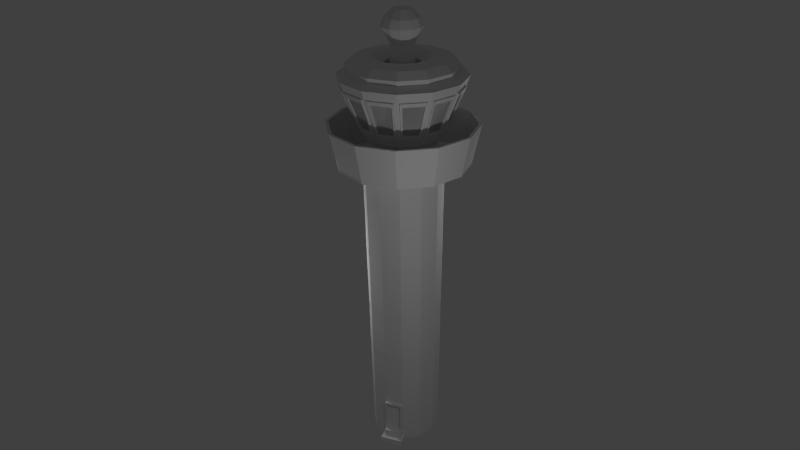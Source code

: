 # Source: Turm_rund4_komischveraendert.blend  (saved by Blender 2.70.0; exported with 4.5.12 LTS)
import bpy
from mathutils import Matrix  # noqa: F401  (used for matrix-valued properties, if any)

bpy.ops.wm.read_factory_settings(use_empty=True)
scene = bpy.context.scene
scene.name = 'Scene'

# ---- collections
col_collection_1 = bpy.data.collections.new('Collection 1'); scene.collection.children.link(col_collection_1)

# ---- materials (node trees are filled in below, after node groups)
mat_material = bpy.data.materials.new('Material')
mat_material.alpha_threshold = 0.0
mat_material.use_transparent_shadow = False
mat_material.roughness = 0.5
mat_material.specular_intensity = 0.1017
mat_material.line_color = (0.0, 0.0, 0.0, 1.0)

# ---- material node trees

# ---- world
world_world = bpy.data.worlds.new('World'); scene.world = world_world
world_world.color = (0.05088, 0.05088, 0.05088)
world_world.use_sun_shadow = False
world_world.sun_shadow_jitter_overblur = 0.0
world_world.cycles.sampling_method = 'MANUAL'
world_world.cycles.sample_map_resolution = 256

# ---- cameras
cam_camera = bpy.data.cameras.new('Camera')
cam_camera.clip_end = 100.0
cam_camera.lens = 35.0
cam_camera.sensor_width = 32.0
cam_camera.sensor_height = 18.0
cam_camera.ortho_scale = 7.314
cam_camera.dof.focus_distance = 0.0
cam_camera.dof.aperture_fstop = 128.0

# ---- lights
light_lamp = bpy.data.lights.new('Lamp', 'POINT')
light_lamp.transmission_factor = 0.0
light_lamp.cutoff_distance = 30.0
light_lamp.energy = 100.0
light_lamp.shadow_buffer_clip_start = 1.001
light_lamp.shadow_soft_size = 0.1
light_lamp.shadow_maximum_resolution = 0.006
light_lamp.use_absolute_resolution = True
light_lamp.cycles.use_multiple_importance_sampling = False
light_lamp_001 = bpy.data.lights.new('Lamp.001', 'POINT')
light_lamp_001.transmission_factor = 0.0
light_lamp_001.cutoff_distance = 30.0
light_lamp_001.energy = 100.0
light_lamp_001.shadow_buffer_clip_start = 1.001
light_lamp_001.shadow_soft_size = 0.1
light_lamp_001.shadow_maximum_resolution = 0.006
light_lamp_001.use_absolute_resolution = True
light_lamp_001.cycles.use_multiple_importance_sampling = False
light_lamp_002 = bpy.data.lights.new('Lamp.002', 'POINT')
light_lamp_002.transmission_factor = 0.0
light_lamp_002.cutoff_distance = 30.0
light_lamp_002.energy = 100.0
light_lamp_002.shadow_buffer_clip_start = 1.001
light_lamp_002.shadow_soft_size = 0.1
light_lamp_002.shadow_maximum_resolution = 0.006
light_lamp_002.use_absolute_resolution = True
light_lamp_002.cycles.use_multiple_importance_sampling = False

# ---- meshes
me_circle_001 = bpy.data.meshes.new('Circle.001')
me_circle_001.from_pydata([(0.711, -0.5354, 7.595), (0.928, -0.7256, 8.287), (1.141, -0.3357, 8.287), (0.8635, -0.256, 7.595), (0.9032, -0.09266, 7.595), (1.186, -0.1488, 8.287), (1.176, 0.2952, 8.287), (0.8955, 0.2256, 7.595), (0.8483, 0.3869, 7.595), (1.121, 0.4798, 8.287), (0.8902, 0.8589, 8.287), (0.6825, 0.6587, 7.595), (0.5609, 0.7748, 7.595), (0.7511, 0.9918, 8.287), (0.3612, 1.205, 8.287), (0.2815, 0.9273, 7.595), (0.1182, 0.967, 7.595), (0.1743, 1.25, 8.287), (-0.2697, 1.239, 8.287), (-0.2001, 0.9593, 7.595), (-0.3402, 0.8992, 7.579), (-0.4331, 1.172, 8.27), (-0.8122, 0.9411, 8.27), (-0.612, 0.7334, 7.579), (-0.7493, 0.6247, 7.595), (-0.9663, 0.8149, 8.287), (-1.179, 0.425, 8.287), (-0.9018, 0.3453, 7.595), (-0.9415, 0.1819, 7.595), (-1.225, 0.2381, 8.287), (-1.214, -0.2059, 8.287), (-0.9338, -0.1363, 7.595), (-0.8866, -0.2976, 7.595), (-1.16, -0.3905, 8.287), (-0.9285, -0.7696, 8.287), (-0.7208, -0.5694, 7.595), (-0.5992, -0.6855, 7.595), (-0.7894, -0.9025, 8.287), (-0.3995, -1.115, 8.287), (-0.3198, -0.838, 7.595), (-0.1564, -0.8777, 7.595), (-0.2126, -1.161, 8.287), (0.2314, -1.15, 8.287), (0.1618, -0.87, 7.595), (0.3231, -0.8228, 7.595), (0.416, -1.096, 8.287), (0.7951, -0.8647, 8.287), (0.5949, -0.657, 7.595)], [], [(0, 3, 2, 1), (4, 7, 6, 5), (8, 11, 10, 9), (12, 15, 14, 13), (16, 19, 18, 17), (20, 23, 22, 21), (24, 27, 26, 25), (28, 31, 30, 29), (32, 35, 34, 33), (36, 39, 38, 37), (40, 43, 42, 41), (44, 47, 46, 45)])
_uv = me_circle_001.uv_layers.new(name='UVMap')
_uv.uv.foreach_set('vector', [0.8251, 0.9796, 0.8321, 0.9791, 0.8321, 0.9974, 0.8223, 0.9981, 0.7913, 0.9786, 0.7994, 0.9786, 0.801, 0.9968, 0.7897, 0.9968, 0.7965, 0.9751, 0.7895, 0.9746, 0.7867, 0.9561, 0.7965, 0.9568, 0.776, 0.9814, 0.783, 0.9809, 0.783, 0.9993, 0.7732, 1.0, 0.8076, 0.9792, 0.8157, 0.9792, 0.8173, 0.9974, 0.806, 0.9974, 0.8378, 0.9744, 0.8308, 0.9739, 0.828, 0.9554, 0.8378, 0.9561, 0.8462, 0.9539, 0.8532, 0.9534, 0.8532, 0.9717, 0.8434, 0.9724, 0.8157, 0.9562, 0.8238, 0.9562, 0.8254, 0.9744, 0.8141, 0.9744, 0.776, 0.9566, 0.783, 0.9571, 0.7858, 0.9756, 0.776, 0.9749, 0.8407, 0.9795, 0.8477, 0.979, 0.8477, 0.9973, 0.8379, 0.998, 0.856, 0.9781, 0.8641, 0.9781, 0.8657, 0.9963, 0.8544, 0.9963, 0.8002, 0.9545, 0.8072, 0.955, 0.81, 0.9735, 0.8002, 0.9728])
me_circle_001.materials.append(mat_material)
me_circle_001.use_remesh_preserve_volume = False
me_circle_001.use_remesh_preserve_attributes = False
me_circle_001.use_mirror_vertex_groups = False
me_circle_001.update()
me_circle = bpy.data.meshes.new('Circle')
me_circle.from_pydata([(0.5049, 0.5945, 0.0), (0.1597, 0.7829, 0.0), (-0.2334, 0.7734, 0.0), (-0.5691, 0.5687, 0.0), (-0.7574, 0.2235, 0.0), (-0.7479, -0.1696, 0.0), (-0.5432, -0.5053, 0.0), (-0.198, -0.6936, 0.0), (0.1951, -0.6841, 0.0), (0.5308, -0.4794, 0.0), (0.7191, -0.1342, 0.0), (0.7096, 0.2589, 0.0), (0.5049, 0.5945, 7.009), (0.1597, 0.7829, 7.009), (-0.2334, 0.7734, 7.009), (-0.5691, 0.5687, 7.009), (-0.7574, 0.2235, 7.009), (-0.7479, -0.1696, 7.009), (-0.5432, -0.5053, 7.009), (-0.198, -0.6936, 7.009), (0.1951, -0.6841, 7.009), (0.5308, -0.4794, 7.009), (0.7191, -0.1342, 7.009), (0.7096, 0.2589, 7.009), (0.4452, 0.5319, 7.119), (0.1393, 0.6988, 7.119), (-0.209, 0.6904, 7.119), (-0.5064, 0.509, 7.119), (-0.6733, 0.2031, 7.119), (-0.6649, -0.1452, 7.119), (-0.4835, -0.4426, 7.119), (-0.1776, -0.6095, 7.119), (0.1707, -0.6011, 7.119), (0.4681, -0.4197, 7.119), (0.635, -0.1138, 7.119), (0.6266, 0.2345, 7.119), (-0.5301, 0.5316, 7.225), (-0.1853, -0.6413, 7.225), (-0.6963, -0.1544, 7.225), (0.147, 0.7306, 7.225), (0.658, 0.2437, 7.225), (0.4918, -0.4423, 7.225), (0.1799, -0.6325, 7.225), (-0.7051, 0.2108, 7.225), (-0.5061, -0.4663, 7.225), (-0.2182, 0.7218, 7.225), (0.6668, -0.1215, 7.225), (0.5804, 0.6738, 6.849), (0.61, -0.5549, 6.849), (0.2259, -0.7891, 6.849), (-0.8529, -0.2004, 6.849), (-0.6483, 0.6441, 6.849), (-0.2642, 0.8784, 6.849), (0.7128, 0.1278, 0.0), (0.7159, -0.003182, 0.0), (0.9744, -0.1961, 8.916), (0.9617, 0.333, 8.916), (0.721, -0.6606, 8.916), (0.2692, -0.9362, 8.916), (0.4678, 0.5556, 7.225), (-0.8533, 0.8395, 8.665), (-0.2904, -1.075, 8.665), (-1.125, -0.2803, 8.665), (0.2522, 1.164, 8.665), (0.7757, 0.8788, 8.665), (0.7327, -0.1375, 0.9378), (0.5409, -0.4891, 0.8795), (0.199, -0.6976, 0.8795), (-0.2013, -0.7072, 0.8795), (-0.5528, -0.5154, 0.8795), (-0.7614, -0.1735, 0.8795), (-0.771, 0.2268, 0.8795), (-0.5792, 0.5783, 0.8795), (-0.2373, 0.7869, 0.8795), (0.163, 0.7965, 0.8795), (0.5146, 0.6047, 0.8795), (0.7242, -0.09761, 0.9379), (0.7165, 0.2225, 0.9379), (0.7345, -0.1379, 0.9893), (0.5422, -0.4903, 0.9893), (0.1995, -0.6993, 0.9893), (-0.2017, -0.709, 0.9893), (-0.5541, -0.5167, 0.9893), (-0.7631, -0.174, 0.9893), (-0.7727, 0.2272, 0.9893), (-0.5805, 0.5796, 0.9893), (-0.2378, 0.7886, 0.9893), (0.1634, 0.7982, 0.9893), (0.5158, 0.606, 0.9893), (0.7115, 0.2594, 0.126), (0.721, -0.1347, 0.126), (0.5322, -0.4808, 0.126), (0.1956, -0.686, 0.126), (-0.1985, -0.6955, 0.126), (-0.5445, -0.5067, 0.126), (-0.7498, -0.1701, 0.126), (-0.7593, 0.224, 0.126), (-0.5705, 0.57, 0.126), (-0.2339, 0.7753, 0.126), (0.1602, 0.7848, 0.126), (0.5063, 0.596, 0.126), (0.7179, -0.003309, 0.126), (0.7147, 0.1281, 0.126), (0.7137, 0.2601, 0.269), (0.7233, -0.1352, 0.269), (0.5339, -0.4823, 0.269), (0.1963, -0.6882, 0.269), (-0.199, -0.6978, 0.269), (-0.5461, -0.5084, 0.269), (-0.752, -0.1708, 0.269), (-0.7616, 0.2245, 0.269), (-0.5722, 0.5716, 0.269), (-0.2346, 0.7775, 0.269), (0.1607, 0.7871, 0.269), (0.5078, 0.5977, 0.269), (0.7147, -0.09582, 0.2691), (0.7071, 0.2202, 0.2691), (0.9881, -0.1277, -0.004152), (0.9786, 0.2654, -0.004152), (0.9818, 0.1343, -0.004152), (0.9849, 0.003303, -0.004152), (0.9805, 0.2659, 0.1219), (0.99, -0.1282, 0.1219), (0.9869, 0.003176, 0.1219), (0.9837, 0.1346, 0.1219), (0.8656, 0.2632, 0.1237), (0.8751, -0.131, 0.1237), (0.8719, 0.0004053, 0.1237), (0.8688, 0.1318, 0.1237), (0.8678, 0.2638, 0.2667), (0.8773, -0.1315, 0.2667), (0.8741, 0.0002614, 0.2667), (0.871, 0.132, 0.2667), (0.7231, 0.2628, 0.9378), (0.7318, -0.09742, 0.9378), (0.7241, 0.2226, 0.9378), (0.7248, 0.2633, 0.9893), (0.7223, -0.09563, 0.269), (0.7147, 0.2204, 0.269), (0.7928, 0.2645, 0.9364), (0.8024, -0.1358, 0.9364), (0.8015, -0.09574, 0.9364), (0.7937, 0.2243, 0.9364), (0.7944, 0.265, 0.9878), (0.8041, -0.1363, 0.9878), (0.7834, 0.2618, 0.2676), (0.7929, -0.1335, 0.2676), (0.792, -0.09395, 0.2676), (0.7844, 0.2221, 0.2676), (1.086, 0.3696, 8.665), (0.815, -0.7502, 8.665), (0.3058, -1.061, 8.665), (1.101, -0.2267, 8.665), (-1.139, 0.3159, 8.665), (-0.814, -0.7895, 8.665), (-0.3441, 1.15, 8.665), (-0.105, -0.3098, 9.708), (-0.2708, -0.2194, 9.708), (-0.3691, -0.05822, 9.708), (-0.3736, 0.1305, 9.708), (-0.2832, 0.2963, 9.708), (-0.122, 0.3946, 9.708), (0.06674, 0.3991, 9.708), (0.2325, 0.3087, 9.708), (0.08372, -0.3053, 9.708), (0.2449, -0.207, 9.708), (0.3308, 0.1475, 9.708), (0.3353, -0.04124, 9.708), (0.4043, -0.05795, 9.539), (0.3989, 0.1675, 9.539), (0.2963, -0.2559, 9.539), (0.1037, -0.3734, 9.539), (0.2814, 0.3601, 9.539), (0.08345, 0.4681, 9.539), (-0.142, 0.4627, 9.539), (-0.3346, 0.3452, 9.539), (-0.4426, 0.1472, 9.539), (-0.4372, -0.07824, 9.539), (-0.3197, -0.2708, 9.539), (-0.1217, -0.3788, 9.539), (-0.07968, -0.2052, 9.202), (-0.1965, -0.1415, 9.202), (-0.2658, -0.02786, 9.202), (-0.269, 0.1052, 9.202), (-0.2053, 0.222, 9.202), (-0.09165, 0.2913, 9.202), (0.04138, 0.2945, 9.202), (0.1582, 0.2308, 9.202), (0.05336, -0.202, 9.202), (0.167, -0.1327, 9.202), (0.2275, 0.1171, 9.202), (0.2307, -0.01589, 9.202), (0.2307, -0.01589, 8.026), (0.2275, 0.1171, 8.026), (0.167, -0.1327, 8.026), (0.05336, -0.202, 8.026), (0.1582, 0.2308, 8.026), (0.04138, 0.2945, 8.026), (-0.09165, 0.2913, 8.026), (-0.2053, 0.222, 8.026), (-0.269, 0.1052, 8.026), (-0.2658, -0.02786, 8.026), (-0.1965, -0.1415, 8.026), (-0.07968, -0.2052, 8.026), (-0.1078, -0.3213, 8.026), (-0.2789, -0.2279, 8.026), (-0.3803, -0.06153, 8.026), (-0.385, 0.1333, 8.026), (-0.2917, 0.3044, 8.026), (-0.1253, 0.4058, 8.026), (0.0695, 0.4105, 8.026), (0.2406, 0.3172, 8.026), (0.08703, -0.3166, 8.026), (0.2534, -0.2151, 8.026), (0.3421, 0.1508, 8.026), (0.3467, -0.044, 8.026), (0.3467, -0.044, 8.813), (0.3421, 0.1508, 8.813), (0.2534, -0.2151, 8.813), (0.08703, -0.3166, 8.813), (0.2406, 0.3172, 8.813), (0.0695, 0.4105, 8.813), (-0.1253, 0.4058, 8.813), (-0.2917, 0.3044, 8.813), (-0.385, 0.1333, 8.813), (-0.3803, -0.06153, 8.813), (-0.2789, -0.2279, 8.813), (-0.1078, -0.3213, 8.813), (-0.1653, -0.5586, 8.946), (-0.4474, -0.4047, 8.946), (-0.6147, -0.1304, 8.946), (-0.6224, 0.1908, 8.946), (-0.4685, 0.4729, 8.946), (-0.1942, 0.6402, 8.946), (0.127, 0.6479, 8.946), (0.4091, 0.494, 8.946), (0.1559, -0.5509, 8.946), (0.4302, -0.3836, 8.946), (0.5764, 0.2197, 8.946), (0.5841, -0.1015, 8.946), (0.6861, 0.7848, 8.916), (0.2216, 1.038, 8.916), (-0.3075, 1.025, 8.916), (-0.7593, 0.7499, 8.916), (-1.013, 0.2854, 8.916), (-1.0, -0.2437, 8.916), (-0.7244, -0.6955, 8.916), (-0.2599, -0.9489, 8.916), (1.118, 0.3789, 8.772), (1.133, -0.2344, 8.772), (0.8389, -0.773, 8.772), (0.3151, -1.093, 8.772), (-0.2982, -1.107, 8.772), (-0.8368, -0.8134, 8.772), (-1.156, -0.2896, 8.772), (-1.171, 0.3237, 8.772), (-0.8772, 0.8623, 8.772), (-0.3534, 1.182, 8.772), (0.2599, 1.197, 8.772), (0.7985, 0.9027, 8.772), (-0.6212, 0.6183, 7.321), (-0.2149, -0.7635, 7.321), (-0.817, -0.1899, 7.321), (0.1767, 0.8528, 7.321), (0.7787, 0.2792, 7.321), (0.5829, -0.529, 7.321), (0.2154, -0.7532, 7.321), (-0.8273, 0.2404, 7.321), (-0.5928, -0.5574, 7.321), (-0.2537, 0.8425, 7.321), (0.789, -0.1512, 7.321), (0.5545, 0.6467, 7.321), (-1.002, 0.9811, 8.569), (-0.3388, -1.275, 8.569), (-1.322, -0.3382, 8.569), (0.3005, 1.364, 8.569), (0.9173, 1.027, 8.569), (1.283, 0.4275, 8.569), (0.9636, -0.8918, 8.569), (0.3637, -1.258, 8.569), (1.3, -0.275, 8.569), (-1.338, 0.3643, 8.569), (-0.9556, -0.9381, 8.569), (-0.402, 1.347, 8.569), (-0.3271, -1.226, 8.451), (1.252, -0.2633, 8.451), (-0.9213, -0.9021, 8.451), (-1.274, -0.3242, 8.451), (0.9276, -0.8575, 8.451), (0.3497, -1.21, 8.451), (-0.2253, -0.8061, 7.425), (-0.623, -0.5891, 7.425), (0.8207, 0.2915, 7.425), (-0.859, -0.2022, 7.425), (0.6146, -0.5592, 7.425), (0.2277, -0.7952, 7.425), (0.187, 0.8954, 7.425), (0.8316, -0.1615, 7.425), (0.8684, -0.1704, 7.515), (0.642, -0.5854, 7.515), (1.219, -0.2553, 8.371), (0.9031, -0.8342, 8.371), (0.9544, -0.8084, 8.451), (0.6325, -0.5263, 7.425), (0.6607, -0.5511, 7.515), (0.9293, -0.7864, 8.371), (1.192, -0.3039, 8.371), (0.8494, -0.2052, 7.515), (0.8134, -0.1949, 7.425), (1.225, -0.3132, 8.451), (0.6889, -0.5665, 7.502), (0.9575, -0.8018, 8.358), (1.221, -0.3193, 8.358), (0.8776, -0.2206, 7.502), (0.7364, -0.5493, 7.584), (0.9534, -0.7394, 8.276), (1.166, -0.3496, 8.276), (0.8889, -0.2698, 7.584), (0.711, -0.5354, 7.595), (0.928, -0.7256, 8.287), (1.141, -0.3357, 8.287), (0.8635, -0.256, 7.595), (1.25, -0.2073, 8.451), (0.8307, -0.124, 7.425), (0.8675, -0.1313, 7.515), (1.218, -0.2008, 8.371), (1.204, 0.3486, 8.371), (0.858, 0.2625, 7.515), (0.8216, 0.2535, 7.425), (1.237, 0.3567, 8.451), (0.8996, -0.1305, 7.502), (1.25, -0.2001, 8.358), (1.237, 0.3494, 8.358), (0.8901, 0.2633, 7.502), (0.9321, -0.09196, 7.584), (1.215, -0.1481, 8.276), (1.204, 0.2959, 8.276), (0.9245, 0.2263, 7.584), (0.9032, -0.09266, 7.595), (1.186, -0.1488, 8.287), (1.176, 0.2952, 8.287), (0.8955, 0.2256, 7.595), (0.883, 0.9914, 8.451), (1.236, 0.4135, 8.451), (0.5847, 0.6784, 7.425), (0.857, 0.3022, 7.515), (1.203, 0.4039, 8.371), (1.206, 0.4612, 8.451), (0.8012, 0.3235, 7.425), (0.8367, 0.3356, 7.515), (1.175, 0.4505, 8.371), (0.8885, 0.9197, 8.371), (0.6315, 0.6719, 7.515), (0.6045, 0.6459, 7.425), (0.9126, 0.9429, 8.451), (0.8641, 0.3523, 7.502), (1.202, 0.4672, 8.358), (0.916, 0.9364, 8.358), (0.659, 0.6886, 7.502), (0.873, 0.402, 7.584), (1.146, 0.4948, 8.276), (0.9149, 0.874, 8.276), (0.7072, 0.6738, 7.584), (0.8483, 0.3869, 7.595), (1.121, 0.4798, 8.287), (0.8902, 0.8589, 8.287), (0.6825, 0.6587, 7.595), (0.6109, 0.7058, 7.515), (0.8597, 0.9669, 8.371), (0.8339, 1.018, 8.451), (0.5518, 0.6963, 7.425), (0.5766, 0.7245, 7.515), (0.8119, 0.993, 8.371), (0.3294, 1.256, 8.371), (0.2307, 0.9132, 7.515), (0.2204, 0.8772, 7.425), (0.3387, 1.288, 8.451), (0.592, 0.7527, 7.502), (0.8272, 1.021, 8.358), (0.3448, 1.284, 8.358), (0.2461, 0.9414, 7.502), (0.5748, 0.8002, 7.584), (0.7649, 1.017, 8.276), (0.3751, 1.23, 8.276), (0.2953, 0.9527, 7.584), (0.5609, 0.7748, 7.595), (0.7511, 0.9918, 8.287), (0.3612, 1.205, 8.287), (0.2815, 0.9273, 7.595), (0.2888, 1.316, 8.451), (0.1959, 0.9322, 7.515), (0.2808, 1.283, 8.371), (0.2328, 1.314, 8.451), (0.1495, 0.8945, 7.425), (0.1568, 0.9313, 7.515), (0.2263, 1.281, 8.371), (-0.3231, 1.268, 8.371), (-0.237, 0.9218, 7.515), (-0.228, 0.8854, 7.425), (-0.3312, 1.301, 8.451), (0.156, 0.9634, 7.502), (0.2256, 1.314, 8.358), (-0.3239, 1.3, 8.358), (-0.2378, 0.9539, 7.502), (0.1175, 0.9959, 7.584), (0.1736, 1.279, 8.276), (-0.2704, 1.268, 8.276), (-0.2008, 0.9882, 7.584), (0.1182, 0.967, 7.595), (0.1743, 1.25, 8.287), (-0.2697, 1.239, 8.287), (-0.2001, 0.9593, 7.595), (-0.388, 1.299, 8.451), (-0.6529, 0.6485, 7.425), (-0.266, 0.8845, 7.425), (-0.2767, 0.9208, 7.515), (-0.3784, 1.267, 8.371), (-0.4357, 1.27, 8.451), (-0.298, 0.865, 7.425), (-0.3101, 0.9005, 7.515), (-0.425, 1.239, 8.371), (-0.8942, 0.9523, 8.371), (-0.6464, 0.6953, 7.515), (-0.6204, 0.6683, 7.425), (-0.9174, 0.9764, 8.451), (-0.3268, 0.9279, 7.502), (-0.4417, 1.266, 8.358), (-0.9109, 0.9798, 8.358), (-0.6631, 0.7228, 7.502), (-0.3765, 0.9368, 7.584), (-0.4693, 1.21, 8.276), (-0.8485, 0.9787, 8.276), (-0.6483, 0.771, 7.584), (-0.3402, 0.8992, 7.579), (-0.4331, 1.172, 8.27), (-0.8122, 0.9411, 8.27), (-0.612, 0.7334, 7.579), (-1.29, 0.3526, 8.451), (-0.9659, 0.9468, 8.451), (-0.8699, 0.2508, 7.425), (-0.9067, 0.2597, 7.515), (-0.6803, 0.6747, 7.515), (-1.257, 0.3446, 8.371), (-0.9414, 0.9235, 8.371), (-0.9927, 0.8977, 8.451), (-0.6708, 0.6156, 7.425), (-0.699, 0.6404, 7.515), (-0.9676, 0.8757, 8.371), (-1.231, 0.3932, 8.371), (-0.8877, 0.2945, 7.515), (-0.8517, 0.2841, 7.425), (-1.263, 0.4025, 8.451), (-0.7272, 0.6557, 7.502), (-0.9958, 0.891, 8.358), (-1.259, 0.4086, 8.358), (-0.9159, 0.3099, 7.502), (-0.7747, 0.6386, 7.584), (-0.9917, 0.8287, 8.276), (-1.204, 0.4389, 8.276), (-0.9272, 0.3591, 7.584), (-0.7493, 0.6247, 7.595), (-0.9663, 0.8149, 8.287), (-1.179, 0.425, 8.287), (-0.9018, 0.3453, 7.595), (-0.8953, -0.2129, 7.515), (-1.241, -0.3147, 8.371), (-1.289, 0.2966, 8.451), (-0.869, 0.2133, 7.425), (-0.9058, 0.2206, 7.515), (-1.256, 0.2901, 8.371), (-1.243, -0.2593, 8.371), (-0.8963, -0.1732, 7.515), (-0.8599, -0.1642, 7.425), (-1.275, -0.2674, 8.451), (-0.9379, 0.2198, 7.502), (-1.288, 0.2893, 8.358), (-1.275, -0.2601, 8.358), (-0.9284, -0.174, 7.502), (-0.9704, 0.1813, 7.584), (-1.253, 0.2374, 8.276), (-1.243, -0.2066, 8.276), (-0.9627, -0.137, 7.584), (-0.9415, 0.1819, 7.595), (-1.225, 0.2381, 8.287), (-1.214, -0.2059, 8.287), (-0.9338, -0.1363, 7.595), (-0.6492, -0.6165, 7.515), (-0.898, -0.8776, 8.371), (-1.245, -0.372, 8.451), (-0.8395, -0.2342, 7.425), (-0.875, -0.2463, 7.515), (-1.213, -0.3612, 8.371), (-0.9268, -0.8304, 8.371), (-0.6698, -0.5826, 7.515), (-0.6428, -0.5566, 7.425), (-0.9509, -0.8536, 8.451), (-0.9024, -0.263, 7.502), (-1.24, -0.3779, 8.358), (-0.9543, -0.8471, 8.358), (-0.6973, -0.5994, 7.502), (-0.9113, -0.3127, 7.584), (-1.184, -0.4055, 8.276), (-0.9532, -0.7847, 8.276), (-0.7455, -0.5845, 7.584), (-0.8866, -0.2976, 7.595), (-1.16, -0.3905, 8.287), (-0.9285, -0.7696, 8.287), (-0.7208, -0.5694, 7.595), (-0.2342, -0.8429, 7.515), (-0.3191, -1.194, 8.371), (-0.8722, -0.9289, 8.451), (-0.5901, -0.607, 7.425), (-0.6149, -0.6352, 7.515), (-0.8502, -0.9038, 8.371), (-0.3677, -1.167, 8.371), (-0.269, -0.8239, 7.515), (-0.2586, -0.7879, 7.425), (-0.3769, -1.199, 8.451), (-0.6302, -0.6634, 7.502), (-0.8655, -0.932, 8.358), (-0.3831, -1.195, 8.358), (-0.2844, -0.8521, 7.502), (-0.6131, -0.7109, 7.584), (-0.8032, -0.9279, 8.276), (-0.4134, -1.141, 8.276), (-0.3336, -0.8634, 7.584), (-0.5992, -0.6855, 7.595), (-0.7894, -0.9025, 8.287), (-0.3995, -1.115, 8.287), (-0.3198, -0.838, 7.595), (0.2384, -0.8315, 7.515), (0.3402, -1.178, 8.371), (-0.2711, -1.225, 8.451), (-0.1878, -0.8052, 7.425), (-0.1951, -0.842, 7.515), (-0.2646, -1.192, 8.371), (0.2848, -1.179, 8.371), (0.1987, -0.8325, 7.515), (0.1897, -0.7961, 7.425), (0.2929, -1.211, 8.451), (-0.1943, -0.8741, 7.502), (-0.2638, -1.224, 8.358), (0.2856, -1.211, 8.358), (0.1995, -0.8646, 7.502), (-0.1557, -0.9066, 7.584), (-0.2119, -1.19, 8.276), (0.2321, -1.179, 8.276), (0.1625, -0.899, 7.584), (-0.1564, -0.8777, 7.595), (-0.2126, -1.161, 8.287), (0.2314, -1.15, 8.287), (0.1618, -0.87, 7.595), (0.3975, -1.181, 8.451), (0.2597, -0.7757, 7.425), (0.2718, -0.8112, 7.515), (0.3867, -1.149, 8.371), (0.8559, -0.863, 8.371), (0.6081, -0.606, 7.515), (0.5821, -0.579, 7.425), (0.8791, -0.8871, 8.451), (0.2885, -0.8386, 7.502), (0.4034, -1.177, 8.358), (0.8726, -0.8905, 8.358), (0.6249, -0.6335, 7.502), (0.3382, -0.8475, 7.584), (0.431, -1.121, 8.276), (0.8102, -0.8894, 8.276), (0.61, -0.6817, 7.584), (0.3231, -0.8228, 7.595), (0.416, -1.096, 8.287), (0.7951, -0.8647, 8.287), (0.5949, -0.657, 7.595), (0.7203, -0.1855, -0.0002122), (0.7223, -0.186, 0.1258), (0.9893, -0.179, -0.004364), (0.9913, -0.1795, 0.1217), (0.7083, 0.3139, -0.0002275), (0.7102, 0.3144, 0.1258), (0.9773, 0.3204, -0.00438), (0.9792, 0.3209, 0.1217), (-0.06661, -0.1513, 9.875), (-0.1582, -0.1013, 9.875), (-0.2126, -0.01221, 9.875), (-0.2151, 0.09211, 9.875), (-0.1651, 0.1837, 9.875), (-0.076, 0.2381, 9.875), (0.02832, 0.2406, 9.875), (0.1199, 0.1906, 9.875), (0.03771, -0.1488, 9.875), (0.1268, -0.09442, 9.875), (0.1743, 0.1015, 9.875), (0.1768, -0.002822, 9.875), (0.7526, -0.1423, 2.161), (0.7708, -0.1467, 3.333), (0.789, -0.1512, 4.505), (0.8072, -0.1556, 5.677), (0.5558, -0.5032, 2.161), (0.5693, -0.5161, 3.333), (0.5829, -0.529, 4.505), (0.5964, -0.5419, 5.677), (0.2048, -0.7172, 2.161), (0.2101, -0.7352, 3.333), (0.2154, -0.7532, 4.505), (0.2207, -0.7711, 5.677), (-0.2061, -0.7271, 2.161), (-0.2105, -0.7453, 3.333), (-0.2149, -0.7635, 4.505), (-0.2194, -0.7817, 5.677), (-0.567, -0.5303, 2.161), (-0.5799, -0.5438, 3.333), (-0.5928, -0.5574, 4.505), (-0.6057, -0.5709, 5.677), (-0.781, -0.1793, 2.161), (-0.799, -0.1846, 3.333), (-0.817, -0.1899, 4.505), (-0.8349, -0.1952, 5.677), (-0.7909, 0.2316, 2.161), (-0.8091, 0.236, 3.333), (-0.8273, 0.2404, 4.505), (-0.8455, 0.2449, 5.677), (-0.594, 0.5925, 2.161), (-0.6076, 0.6054, 3.333), (-0.6212, 0.6183, 4.505), (-0.6347, 0.6312, 5.677), (-0.2431, 0.8065, 2.161), (-0.2484, 0.8245, 3.333), (-0.2537, 0.8425, 4.505), (-0.259, 0.8604, 5.677), (0.1678, 0.8164, 2.161), (0.1722, 0.8346, 3.333), (0.1767, 0.8528, 4.505), (0.1811, 0.871, 5.677), (0.5287, 0.6195, 2.161), (0.5416, 0.6331, 3.333), (0.5545, 0.6467, 4.505), (0.5674, 0.6602, 5.677), (0.7966, 0.2845, 5.677), (0.7787, 0.2792, 4.505), (0.7607, 0.2739, 3.333), (0.7427, 0.2686, 2.161), (0.7648, -0.1453, 3.204), (0.7587, -0.1438, 2.291), (0.5648, -0.5118, 3.204), (0.5603, -0.5075, 2.291), (0.2083, -0.7292, 3.204), (0.2066, -0.7232, 2.291), (-0.2091, -0.7393, 3.204), (-0.2076, -0.7332, 2.291), (-0.5756, -0.5393, 3.204), (-0.5713, -0.5348, 2.291), (-0.793, -0.1828, 3.204), (-0.787, -0.1811, 2.291), (-0.8031, 0.2346, 3.204), (-0.797, 0.2331, 2.291), (-0.6031, 0.6011, 3.204), (-0.5986, 0.5968, 2.291), (-0.2466, 0.8185, 3.204), (-0.2449, 0.8125, 2.291), (0.1708, 0.8286, 3.204), (0.1693, 0.8225, 2.291), (0.5373, 0.6286, 3.204), (0.533, 0.6241, 2.291), (0.7487, 0.2704, 2.291), (0.7547, 0.2721, 3.204), (0.8012, -0.1541, 5.529), (0.7951, -0.1526, 4.653), (0.5919, -0.5376, 5.529), (0.5874, -0.5333, 4.653), (0.2189, -0.7651, 5.529), (0.2171, -0.7592, 4.653), (-0.2179, -0.7757, 5.529), (-0.2164, -0.7696, 4.653), (-0.6014, -0.5664, 5.529), (-0.5971, -0.5619, 4.653), (-0.8289, -0.1934, 5.529), (-0.8229, -0.1916, 4.653), (-0.8395, 0.2434, 5.529), (-0.8334, 0.2419, 4.653), (-0.6302, 0.6269, 5.529), (-0.6257, 0.6226, 4.653), (-0.2572, 0.8544, 5.529), (-0.2554, 0.8484, 4.653), (0.1796, 0.865, 5.529), (0.1781, 0.8589, 4.653), (0.5631, 0.6557, 5.529), (0.5588, 0.6512, 4.653), (0.7847, 0.2809, 4.653), (0.7906, 0.2827, 5.529), (0.2252, -0.7867, 6.695), (-0.8505, -0.1998, 6.695), (-0.8613, 0.2487, 6.695), (0.5787, 0.672, 6.695), (0.8146, 0.2897, 6.849), (0.8254, -0.16, 6.849), (-0.2238, -0.7999, 6.849), (-0.6186, -0.5845, 6.849), (-0.8637, 0.2493, 6.849), (0.1855, 0.8892, 6.849), (0.8231, -0.1594, 6.695), (0.6082, -0.5532, 6.695), (-0.2232, -0.7976, 6.695), (-0.617, -0.5827, 6.695), (-0.6465, 0.6425, 6.695), (-0.2635, 0.876, 6.695), (0.1849, 0.8868, 6.695), (0.8122, 0.289, 6.695), (0.8236, -0.1595, 6.732), (0.6086, -0.5536, 6.732), (0.2254, -0.7873, 6.732), (-0.2233, -0.7981, 6.732), (-0.6174, -0.5831, 6.732), (-0.8511, -0.1999, 6.732), (-0.8619, 0.2488, 6.732), (-0.6469, 0.6429, 6.732), (-0.2637, 0.8766, 6.732), (0.185, 0.8874, 6.732), (0.5791, 0.6724, 6.732), (0.8128, 0.2892, 6.732), (1.313, -0.2781, 6.685), (0.9731, -0.9009, 6.685), (0.3674, -1.27, 6.685), (-0.3419, -1.287, 6.685), (-0.9646, -0.9476, 6.685), (-1.334, -0.3419, 6.685), (-1.351, 0.3674, 6.685), (-1.011, 0.9901, 6.685), (-0.4057, 1.36, 6.685), (0.3036, 1.377, 6.685), (0.9264, 1.037, 6.685), (1.296, 0.4312, 6.685), (1.314, -0.2783, 6.731), (0.9737, -0.9015, 6.731), (0.3677, -1.271, 6.731), (-0.3421, -1.288, 6.731), (-0.9653, -0.9482, 6.731), (-1.335, -0.3422, 6.731), (-1.352, 0.3676, 6.731), (-1.012, 0.9908, 6.731), (-0.4059, 1.36, 6.731), (0.3038, 1.378, 6.731), (0.927, 1.038, 6.731), (1.297, 0.4314, 6.731), (1.37, -0.2919, 6.684), (1.016, -0.9414, 6.684), (0.384, -1.327, 6.684), (-0.3557, -1.345, 6.684), (-1.005, -0.9902, 6.684), (-1.391, -0.3585, 6.684), (-1.408, 0.3812, 6.684), (-1.054, 1.031, 6.684), (-0.4223, 1.416, 6.684), (0.3174, 1.434, 6.684), (0.9669, 1.079, 6.684), (1.352, 0.4478, 6.684), (1.371, -0.2921, 6.732), (1.016, -0.9421, 6.732), (0.3843, -1.328, 6.732), (-0.3559, -1.345, 6.732), (-1.006, -0.9909, 6.732), (-1.391, -0.3588, 6.732), (-1.409, 0.3814, 6.732), (-1.055, 1.031, 6.732), (-0.4225, 1.417, 6.732), (0.3176, 1.435, 6.732), (0.9676, 1.08, 6.732), (1.353, 0.448, 6.732), (1.487, -0.3202, 7.549), (1.103, -1.024, 7.549), (0.4179, -1.442, 7.549), (-0.384, -1.461, 7.549), (-1.088, -1.077, 7.549), (-1.506, -0.3924, 7.549), (-1.525, 0.4095, 7.549), (-1.141, 1.114, 7.549), (-0.4562, 1.531, 7.549), (0.3457, 1.551, 7.549), (1.05, 1.166, 7.549), (1.468, 0.4817, 7.549), (1.552, -0.3359, 7.55), (1.151, -1.07, 7.55), (0.4366, -1.506, 7.55), (-0.3997, -1.526, 7.55), (-1.134, -1.125, 7.55), (-1.57, -0.4111, 7.55), (-1.59, 0.4252, 7.55), (-1.189, 1.16, 7.55), (-0.4749, 1.595, 7.55), (0.3614, 1.615, 7.55), (1.096, 1.215, 7.55), (1.531, 0.5004, 7.55)], [], [(193, 196, 187, 190), (49, 48, 21, 20), (52, 51, 15, 14), (23, 12, 24, 35), (197, 198, 185, 186), (21, 22, 34, 33), (20, 21, 33, 32), (19, 20, 32, 31), (18, 19, 31, 30), (17, 18, 30, 29), (16, 17, 29, 28), (15, 16, 28, 27), (14, 15, 27, 26), (13, 14, 26, 25), (12, 13, 25, 24), (27, 28, 43, 36), (185, 184, 175, 174), (168, 169, 166, 167), (174, 175, 160, 161), (39, 45, 269, 263), (36, 43, 267, 260), (43, 38, 262, 267), (149, 152, 280, 277), (61, 154, 282, 273), (37, 42, 266, 261), (35, 40, 46, 34), (35, 24, 59, 40), (31, 32, 42, 37), (203, 195, 188, 180), (179, 171, 164, 156), (162, 161, 585, 586), (150, 151, 279, 278), (153, 60, 272, 281), (42, 41, 265, 266), (60, 155, 283, 272), (41, 46, 270, 265), (64, 149, 277, 276), (25, 26, 45, 39), (29, 30, 44, 38), (169, 172, 163, 166), (194, 192, 191, 189), (184, 183, 176, 175), (187, 186, 173, 172), (183, 182, 177, 176), (189, 191, 168, 170), (173, 174, 161, 162), (178, 179, 156, 157), (171, 170, 165, 164), (175, 176, 159, 160), (176, 177, 158, 159), (170, 168, 167, 165), (192, 193, 190, 191), (172, 173, 162, 163), (202, 203, 180, 181), (34, 22, 23, 35), (190, 187, 172, 169), (186, 185, 174, 173), (182, 181, 178, 177), (198, 199, 184, 185), (191, 190, 169, 168), (77, 116, 138, 135), (105, 104, 65, 66), (106, 105, 66, 67), (107, 106, 67, 68), (108, 107, 68, 69), (109, 108, 69, 70), (110, 109, 70, 71), (111, 110, 71, 72), (112, 111, 72, 73), (113, 112, 73, 74), (114, 113, 74, 75), (115, 116, 77, 76), (66, 65, 78, 79), (67, 66, 79, 80), (68, 67, 80, 81), (69, 68, 81, 82), (70, 69, 82, 83), (71, 70, 83, 84), (72, 71, 84, 85), (73, 72, 85, 86), (74, 73, 86, 87), (75, 74, 87, 88), (135, 138, 148, 142), (11, 0, 100, 89), (121, 125, 128, 124), (9, 10, 90, 91), (8, 9, 91, 92), (7, 8, 92, 93), (6, 7, 93, 94), (5, 6, 94, 95), (4, 5, 95, 96), (3, 4, 96, 97), (2, 3, 97, 98), (1, 2, 98, 99), (0, 1, 99, 100), (127, 123, 124, 128), (122, 123, 127, 126), (89, 100, 114, 103), (103, 116, 132, 129), (91, 90, 104, 105), (92, 91, 105, 106), (93, 92, 106, 107), (94, 93, 107, 108), (95, 94, 108, 109), (96, 95, 109, 110), (97, 96, 110, 111), (98, 97, 111, 112), (99, 98, 112, 113), (100, 99, 113, 114), (115, 104, 130, 131), (116, 115, 131, 132), (119, 118, 121, 124), (117, 120, 123, 122), (120, 119, 124, 123), (54, 53, 119, 120), (53, 11, 118, 119), (117, 574, 572, 10), (11, 576, 578, 118), (10, 54, 120, 117), (128, 125, 129, 132), (126, 127, 131, 130), (127, 128, 132, 131), (104, 90, 126, 130), (89, 103, 129, 125), (101, 102, 128, 127), (90, 101, 127, 126), (102, 89, 125, 128), (115, 76, 134, 137), (146, 147, 141, 140), (148, 145, 139, 142), (140, 139, 143, 144), (137, 134, 141, 147), (133, 136, 143, 139), (133, 135, 142, 139), (177, 178, 157, 158), (180, 188, 171, 179), (181, 180, 179, 178), (188, 189, 170, 171), (205, 204, 203, 202), (201, 202, 181, 182), (199, 200, 183, 184), (195, 194, 189, 188), (200, 201, 182, 183), (196, 197, 186, 187), (206, 205, 202, 201), (214, 211, 196, 193), (215, 214, 193, 192), (208, 207, 200, 199), (209, 208, 199, 198), (212, 213, 194, 195), (213, 215, 192, 194), (204, 212, 195, 203), (216, 217, 214, 215), (219, 218, 213, 212), (222, 223, 208, 209), (225, 226, 205, 206), (217, 220, 211, 214), (238, 235, 220, 217), (228, 236, 219, 227), (231, 230, 225, 224), (230, 229, 226, 225), (223, 224, 207, 208), (211, 210, 197, 196), (247, 58, 236, 228), (235, 234, 221, 220), (218, 216, 215, 213), (232, 231, 224, 223), (57, 55, 239, 237), (227, 219, 212, 204), (236, 237, 218, 219), (243, 244, 231, 232), (239, 238, 217, 216), (242, 243, 232, 233), (220, 221, 210, 211), (240, 241, 234, 235), (258, 257, 242, 241), (255, 254, 245, 244), (257, 256, 243, 242), (256, 255, 244, 243), (149, 248, 249, 152), (64, 63, 258, 259), (63, 155, 257, 258), (155, 60, 256, 257), (60, 153, 255, 256), (153, 62, 254, 255), (259, 258, 241, 240), (253, 252, 247, 246), (210, 209, 198, 197), (207, 206, 201, 200), (246, 247, 228, 229), (234, 233, 222, 221), (244, 245, 230, 231), (229, 228, 227, 226), (224, 225, 206, 207), (55, 56, 238, 239), (221, 222, 209, 210), (237, 239, 216, 218), (233, 232, 223, 222), (226, 227, 204, 205), (241, 242, 233, 234), (56, 240, 235, 238), (249, 248, 56, 55), (250, 249, 55, 57), (248, 259, 240, 56), (251, 250, 57, 58), (254, 253, 246, 245), (252, 251, 58, 247), (245, 246, 229, 230), (58, 57, 237, 236), (61, 151, 251, 252), (151, 150, 250, 251), (149, 64, 259, 248), (150, 152, 249, 250), (62, 154, 253, 254), (154, 61, 252, 253), (24, 25, 39, 59), (26, 27, 36, 45), (28, 29, 38, 43), (32, 33, 41, 42), (33, 34, 46, 41), (30, 31, 37, 44), (284, 289, 279, 273), (287, 286, 282, 274), (289, 288, 278, 279), (288, 285, 280, 278), (286, 284, 273, 282), (154, 62, 274, 282), (45, 36, 260, 269), (63, 64, 276, 275), (151, 61, 273, 279), (62, 153, 281, 274), (59, 39, 263, 271), (152, 150, 278, 280), (46, 40, 264, 270), (155, 63, 275, 283), (44, 37, 261, 268), (38, 44, 268, 262), (40, 59, 271, 264), (261, 266, 295, 290), (262, 268, 291, 293), (266, 265, 294, 295), (268, 261, 290, 291), (308, 297, 298, 307), (307, 306, 312, 313), (303, 308, 307, 304), (305, 306, 309, 302), (299, 304, 305, 301), (307, 298, 300, 306), (313, 312, 316, 317), (305, 304, 310, 311), (306, 305, 311, 312), (304, 307, 313, 310), (317, 316, 320, 321), (311, 310, 314, 315), (312, 311, 315, 316), (310, 313, 317, 314), (318, 321, 320, 319), (315, 314, 318, 319), (316, 315, 319, 320), (314, 317, 321, 318), (327, 326, 332, 333), (323, 328, 327, 324), (325, 326, 329, 322), (333, 332, 336, 337), (325, 324, 330, 331), (326, 325, 331, 332), (324, 327, 333, 330), (337, 336, 340, 341), (331, 330, 334, 335), (332, 331, 335, 336), (330, 333, 337, 334), (338, 341, 340, 339), (335, 334, 338, 339), (336, 335, 339, 340), (334, 337, 341, 338), (352, 351, 357, 358), (348, 353, 352, 349), (350, 351, 354, 347), (345, 349, 350, 346), (346, 350, 347, 343), (358, 357, 361, 362), (350, 349, 355, 356), (351, 350, 356, 357), (349, 352, 358, 355), (362, 361, 365, 366), (356, 355, 359, 360), (357, 356, 360, 361), (355, 358, 362, 359), (363, 366, 365, 364), (360, 359, 363, 364), (361, 360, 364, 365), (359, 362, 366, 363), (374, 373, 379, 380), (370, 375, 374, 371), (372, 373, 376, 369), (367, 371, 372, 368), (380, 379, 383, 384), (372, 371, 377, 378), (373, 372, 378, 379), (371, 374, 380, 377), (384, 383, 387, 388), (378, 377, 381, 382), (379, 378, 382, 383), (377, 380, 384, 381), (385, 388, 387, 386), (382, 381, 385, 386), (383, 382, 386, 387), (381, 384, 388, 385), (397, 396, 402, 403), (393, 398, 397, 394), (395, 396, 399, 392), (390, 394, 395, 391), (391, 395, 392, 389), (403, 402, 406, 407), (395, 394, 400, 401), (396, 395, 401, 402), (394, 397, 403, 400), (407, 406, 410, 411), (401, 400, 404, 405), (402, 401, 405, 406), (400, 403, 407, 404), (408, 411, 410, 409), (405, 404, 408, 409), (406, 405, 409, 410), (404, 407, 411, 408), (422, 421, 427, 428), (418, 423, 422, 419), (420, 421, 424, 417), (415, 419, 420, 416), (414, 418, 419, 415), (416, 420, 417, 412), (428, 427, 431, 432), (420, 419, 425, 426), (421, 420, 426, 427), (419, 422, 428, 425), (432, 431, 435, 436), (426, 425, 429, 430), (427, 426, 430, 431), (425, 428, 432, 429), (433, 436, 435, 434), (430, 429, 433, 434), (431, 430, 434, 435), (429, 432, 436, 433), (448, 442, 437, 451), (450, 439, 440, 449), (449, 448, 454, 455), (445, 450, 449, 446), (447, 448, 451, 444), (441, 446, 447, 443), (449, 440, 442, 448), (443, 447, 444, 438), (455, 454, 458, 459), (447, 446, 452, 453), (448, 447, 453, 454), (446, 449, 455, 452), (459, 458, 462, 463), (453, 452, 456, 457), (454, 453, 457, 458), (452, 455, 459, 456), (460, 463, 462, 461), (457, 456, 460, 461), (458, 457, 461, 462), (456, 459, 463, 460), (471, 470, 476, 477), (467, 472, 471, 468), (469, 470, 473, 466), (471, 464, 465, 470), (477, 476, 480, 481), (469, 468, 474, 475), (470, 469, 475, 476), (468, 471, 477, 474), (481, 480, 484, 485), (475, 474, 478, 479), (476, 475, 479, 480), (474, 477, 481, 478), (482, 485, 484, 483), (479, 478, 482, 483), (480, 479, 483, 484), (478, 481, 485, 482), (493, 492, 498, 499), (489, 494, 493, 490), (491, 492, 495, 488), (493, 486, 487, 492), (499, 498, 502, 503), (491, 490, 496, 497), (492, 491, 497, 498), (490, 493, 499, 496), (503, 502, 506, 507), (497, 496, 500, 501), (498, 497, 501, 502), (496, 499, 503, 500), (504, 507, 506, 505), (501, 500, 504, 505), (502, 501, 505, 506), (500, 503, 507, 504), (515, 514, 520, 521), (511, 516, 515, 512), (513, 514, 517, 510), (515, 508, 509, 514), (521, 520, 524, 525), (513, 512, 518, 519), (514, 513, 519, 520), (512, 515, 521, 518), (525, 524, 528, 529), (519, 518, 522, 523), (520, 519, 523, 524), (518, 521, 525, 522), (526, 529, 528, 527), (523, 522, 526, 527), (524, 523, 527, 528), (522, 525, 529, 526), (537, 536, 542, 543), (533, 538, 537, 534), (535, 536, 539, 532), (537, 530, 531, 536), (543, 542, 546, 547), (535, 534, 540, 541), (536, 535, 541, 542), (534, 537, 543, 540), (547, 546, 550, 551), (541, 540, 544, 545), (542, 541, 545, 546), (540, 543, 547, 544), (548, 551, 550, 549), (545, 544, 548, 549), (546, 545, 549, 550), (544, 547, 551, 548), (557, 556, 562, 563), (553, 558, 557, 554), (555, 556, 559, 552), (563, 562, 566, 567), (555, 554, 560, 561), (556, 555, 561, 562), (554, 557, 563, 560), (567, 566, 570, 571), (561, 560, 564, 565), (562, 561, 565, 566), (560, 563, 567, 564), (568, 571, 570, 569), (565, 564, 568, 569), (566, 565, 569, 570), (564, 567, 571, 568), (389, 412, 283, 275), (438, 437, 281, 272), (103, 114, 75, 133), (116, 103, 138), (133, 75, 88, 136), (104, 115, 137), (138, 103, 145, 148), (104, 137, 147, 146), (76, 65, 134), (133, 77, 135), (65, 104, 146, 140), (103, 133, 139, 145), (78, 65, 140, 144), (136, 78, 144, 143), (65, 133, 139, 140), (134, 65, 140, 141), (592, 78, 136, 639), (343, 342, 276, 277), (342, 389, 275, 276), (412, 438, 272, 283), (437, 287, 274, 281), (263, 269, 414, 296), (264, 292, 297, 270), (260, 267, 439, 413), (264, 271, 344, 292), (271, 263, 296, 344), (269, 260, 413, 414), (267, 262, 293, 439), (265, 270, 297, 294), (280, 285, 343, 277), (306, 300, 285, 309), (294, 303, 304, 299), (301, 305, 302, 288), (326, 346, 343, 329), (328, 292, 345, 327), (298, 324, 325, 300), (297, 323, 324, 298), (327, 345, 346, 326), (300, 325, 322, 285), (351, 368, 342, 354), (353, 344, 367, 352), (292, 348, 349, 345), (352, 367, 368, 351), (373, 391, 389, 376), (375, 296, 390, 374), (344, 370, 371, 367), (374, 390, 391, 373), (368, 372, 369, 342), (396, 416, 412, 399), (398, 414, 415, 397), (296, 393, 394, 390), (397, 415, 416, 396), (421, 443, 438, 424), (423, 413, 441, 422), (422, 441, 443, 421), (413, 445, 446, 441), (470, 465, 287, 473), (472, 293, 464, 471), (440, 468, 469, 442), (439, 467, 468, 440), (442, 469, 466, 437), (492, 487, 286, 495), (494, 291, 486, 493), (464, 490, 491, 465), (293, 489, 490, 464), (465, 491, 488, 287), (514, 509, 284, 517), (516, 290, 508, 515), (486, 512, 513, 487), (291, 511, 512, 486), (487, 513, 510, 286), (536, 531, 289, 539), (538, 295, 530, 537), (508, 534, 535, 509), (290, 533, 534, 508), (509, 535, 532, 284), (556, 301, 288, 559), (558, 294, 299, 557), (530, 554, 555, 531), (295, 553, 554, 530), (557, 299, 301, 556), (531, 555, 552, 289), (573, 572, 574, 575), (90, 573, 575, 122), (122, 575, 574, 117), (10, 572, 573, 90), (576, 577, 579, 578), (121, 579, 577, 89), (118, 578, 579, 121), (89, 577, 576, 11), (580, 588, 589, 591, 590, 587, 586, 585, 584, 583, 582, 581), (164, 165, 589, 588), (159, 158, 582, 583), (165, 167, 591, 589), (158, 157, 581, 582), (161, 160, 584, 585), (163, 162, 586, 587), (156, 164, 588, 580), (167, 166, 590, 591), (166, 163, 587, 590), (160, 159, 583, 584), (157, 156, 580, 581), (1, 0, 11, 53, 54, 10, 9, 8, 7, 6, 5, 4, 3, 2), (79, 78, 592, 596), (642, 640, 593, 597), (597, 593, 594, 598), (666, 664, 595, 599), (80, 79, 596, 600), (644, 642, 597, 601), (601, 597, 598, 602), (668, 666, 599, 603), (81, 80, 600, 604), (646, 644, 601, 605), (605, 601, 602, 606), (670, 668, 603, 607), (82, 81, 604, 608), (648, 646, 605, 609), (609, 605, 606, 610), (672, 670, 607, 611), (83, 82, 608, 612), (650, 648, 609, 613), (613, 609, 610, 614), (674, 672, 611, 615), (84, 83, 612, 616), (652, 650, 613, 617), (617, 613, 614, 618), (676, 674, 615, 619), (85, 84, 616, 620), (654, 652, 617, 621), (621, 617, 618, 622), (678, 676, 619, 623), (86, 85, 620, 624), (656, 654, 621, 625), (625, 621, 622, 626), (680, 678, 623, 627), (87, 86, 624, 628), (658, 656, 625, 629), (629, 625, 626, 630), (682, 680, 627, 631), (88, 87, 628, 632), (660, 658, 629, 633), (633, 629, 630, 634), (684, 682, 631, 635), (136, 88, 632, 639), (663, 660, 633, 638), (638, 633, 634, 637), (687, 684, 635, 636), (665, 594, 637, 686), (594, 593, 638, 637), (641, 592, 639, 662), (596, 592, 641, 643), (643, 641, 640, 642), (600, 596, 643, 645), (645, 643, 642, 644), (604, 600, 645, 647), (647, 645, 644, 646), (608, 604, 647, 649), (649, 647, 646, 648), (612, 608, 649, 651), (651, 649, 648, 650), (616, 612, 651, 653), (653, 651, 650, 652), (620, 616, 653, 655), (655, 653, 652, 654), (624, 620, 655, 657), (657, 655, 654, 656), (628, 624, 657, 659), (659, 657, 656, 658), (632, 628, 659, 661), (661, 659, 658, 660), (639, 632, 661, 662), (662, 661, 660, 663), (593, 640, 663, 638), (640, 641, 662, 663), (598, 594, 665, 667), (667, 665, 664, 666), (602, 598, 667, 669), (669, 667, 666, 668), (606, 602, 669, 671), (671, 669, 668, 670), (610, 606, 671, 673), (673, 671, 670, 672), (614, 610, 673, 675), (675, 673, 672, 674), (618, 614, 675, 677), (677, 675, 674, 676), (622, 618, 677, 679), (679, 677, 676, 678), (626, 622, 679, 681), (681, 679, 678, 680), (630, 626, 681, 683), (683, 681, 680, 682), (634, 630, 683, 685), (685, 683, 682, 684), (637, 634, 685, 686), (686, 685, 684, 687), (595, 664, 687, 636), (664, 665, 686, 687), (619, 615, 689, 690), (710, 709, 694, 695), (706, 707, 731, 730), (701, 700, 721, 722), (717, 706, 730, 741), (708, 709, 733, 732), (703, 702, 725, 726), (710, 711, 735, 734), (712, 713, 737, 736), (698, 705, 729, 718), (699, 698, 718, 719), (714, 715, 739, 738), (693, 706, 717, 692), (727, 726, 750, 751), (757, 756, 780, 781), (729, 728, 752, 753), (736, 737, 773, 772), (720, 719, 743, 744), (738, 739, 775, 774), (759, 758, 782, 783), (722, 721, 745, 746), (740, 741, 777, 776), (724, 723, 747, 748), (726, 725, 749, 750), (761, 760, 784, 785), (715, 716, 740, 739), (713, 714, 738, 737), (711, 712, 736, 735), (704, 703, 726, 727), (709, 710, 734, 733), (707, 708, 732, 731), (716, 717, 741, 740), (754, 742, 753, 765), (743, 742, 754, 755), (744, 743, 755, 756), (745, 744, 756, 757), (746, 745, 757, 758), (747, 746, 758, 759), (748, 747, 759, 760), (749, 748, 760, 761), (750, 749, 761, 762), (751, 750, 762, 763), (752, 751, 763, 764), (753, 752, 764, 765), (731, 732, 768, 767), (725, 724, 748, 749), (723, 722, 746, 747), (763, 762, 786, 787), (733, 734, 770, 769), (721, 720, 744, 745), (765, 764, 788, 789), (756, 755, 779, 780), (719, 718, 742, 743), (718, 729, 753, 742), (735, 736, 772, 771), (728, 727, 751, 752), (772, 773, 785, 784), (774, 775, 787, 786), (776, 777, 789, 788), (767, 768, 780, 779), (769, 770, 782, 781), (771, 772, 784, 783), (770, 771, 783, 782), (768, 769, 781, 780), (777, 766, 778, 789), (766, 767, 779, 778), (775, 776, 788, 787), (773, 774, 786, 785), (754, 765, 789, 778), (734, 735, 771, 770), (755, 754, 778, 779), (764, 763, 787, 788), (732, 733, 769, 768), (762, 761, 785, 786), (730, 731, 767, 766), (741, 730, 766, 777), (760, 759, 783, 784), (739, 740, 776, 775), (737, 738, 774, 773), (758, 757, 781, 782), (692, 47, 12, 23), (48, 693, 22, 21), (694, 49, 20, 19), (695, 694, 19, 18), (50, 695, 18, 17), (696, 50, 17, 16), (51, 696, 16, 15), (697, 52, 14, 13), (47, 697, 13, 12), (23, 22, 693, 692), (698, 595, 636, 705), (599, 595, 698, 699), (603, 599, 699, 688), (607, 603, 688, 700), (611, 607, 700, 701), (615, 611, 701, 689), (623, 619, 690, 702), (627, 623, 702, 703), (631, 627, 703, 704), (635, 631, 704, 691), (636, 635, 691, 705), (707, 706, 693, 48), (708, 707, 48, 49), (709, 708, 49, 694), (711, 710, 695, 50), (712, 711, 50, 696), (713, 712, 696, 51), (714, 713, 51, 52), (715, 714, 52, 697), (716, 715, 697, 47), (717, 716, 47, 692), (690, 689, 723, 724), (691, 704, 727, 728), (688, 699, 719, 720), (705, 691, 728, 729), (702, 690, 724, 725), (689, 701, 722, 723), (700, 688, 720, 721)])
_uv = me_circle.uv_layers.new(name='UVMap')
_uv.uv.foreach_set('vector', [0.6249, 0.9739, 0.6247, 0.971, 0.6546, 0.971, 0.6548, 0.9739, 0.7398, 0.875, 0.7403, 0.885, 0.7363, 0.883, 0.7359, 0.8743, 0.6984, 0.9734, 0.6989, 0.9833, 0.695, 0.9813, 0.6946, 0.9726, 0.7372, 0.7619, 0.7376, 0.7706, 0.735, 0.769, 0.7346, 0.7613, 0.5343, 0.9696, 0.5343, 0.973, 0.5044, 0.973, 0.5044, 0.9696, 0.7376, 0.7431, 0.7372, 0.7518, 0.7346, 0.7524, 0.735, 0.7447, 0.7359, 0.8743, 0.7363, 0.883, 0.7337, 0.8814, 0.7333, 0.8737, 0.7359, 0.8643, 0.7359, 0.8743, 0.7333, 0.8737, 0.7333, 0.8649, 0.7363, 0.8556, 0.7359, 0.8643, 0.7333, 0.8649, 0.7337, 0.8571, 0.6945, 0.9413, 0.695, 0.95, 0.6923, 0.9484, 0.6919, 0.9407, 0.6945, 0.9312, 0.6945, 0.9413, 0.6919, 0.9407, 0.6919, 0.9318, 0.695, 0.9225, 0.6945, 0.9312, 0.6919, 0.9318, 0.6923, 0.9241, 0.6946, 0.9726, 0.695, 0.9813, 0.6923, 0.9798, 0.6919, 0.9721, 0.6946, 0.9626, 0.6946, 0.9726, 0.6919, 0.9721, 0.6919, 0.9632, 0.695, 0.9539, 0.6946, 0.9626, 0.6919, 0.9632, 0.6923, 0.9555, 0.6923, 0.9241, 0.6919, 0.9318, 0.6892, 0.9316, 0.6896, 0.9235, 0.5044, 0.973, 0.5045, 0.9759, 0.4957, 0.9791, 0.4955, 0.9741, 0.6637, 0.9785, 0.6637, 0.9728, 0.6679, 0.9732, 0.6679, 0.978, 0.4955, 0.9741, 0.4957, 0.9791, 0.4915, 0.9778, 0.4913, 0.9737, 0.6245, 0.9193, 0.6152, 0.9193, 0.6144, 0.9162, 0.6254, 0.9162, 0.6071, 0.9239, 0.6025, 0.932, 0.5994, 0.9312, 0.6049, 0.9217, 0.6025, 0.932, 0.6025, 0.9413, 0.5994, 0.9422, 0.5994, 0.9312, 0.6815, 0.8587, 0.6663, 0.8587, 0.6649, 0.8536, 0.6828, 0.8536, 0.6455, 0.8947, 0.6531, 0.9079, 0.6494, 0.9116, 0.6404, 0.8961, 0.6152, 0.9541, 0.6245, 0.9541, 0.6254, 0.9572, 0.6144, 0.9572, 0.7346, 0.7613, 0.7318, 0.7615, 0.7318, 0.7522, 0.7346, 0.7524, 0.7346, 0.7613, 0.735, 0.769, 0.7322, 0.7696, 0.7318, 0.7615, 0.7333, 0.8649, 0.7333, 0.8737, 0.7306, 0.874, 0.7306, 0.8646, 0.6149, 0.9696, 0.6149, 0.973, 0.585, 0.973, 0.585, 0.9696, 0.576, 0.9684, 0.576, 0.9741, 0.5719, 0.9737, 0.5719, 0.9688, 0.5524, 0.97, 0.5524, 0.9748, 0.5484, 0.9737, 0.5484, 0.9711, 0.6531, 0.8663, 0.6455, 0.8795, 0.6404, 0.8781, 0.6494, 0.8626, 0.6815, 0.9155, 0.6947, 0.9079, 0.6984, 0.9116, 0.6828, 0.9206, 0.6245, 0.9541, 0.6326, 0.9494, 0.6349, 0.9517, 0.6254, 0.9572, 0.6947, 0.9079, 0.7023, 0.8947, 0.7073, 0.8961, 0.6984, 0.9116, 0.6326, 0.9494, 0.6373, 0.9413, 0.6404, 0.9422, 0.6349, 0.9517, 0.6947, 0.8663, 0.6815, 0.8587, 0.6828, 0.8536, 0.6984, 0.8626, 0.6919, 0.9632, 0.6919, 0.9721, 0.6892, 0.9723, 0.6892, 0.963, 0.6919, 0.9407, 0.6923, 0.9484, 0.6896, 0.949, 0.6892, 0.9409, 0.6637, 0.9728, 0.6635, 0.9678, 0.6677, 0.969, 0.6679, 0.9732, 0.6247, 0.9803, 0.6249, 0.9773, 0.6548, 0.9773, 0.6546, 0.9803, 0.7172, 0.785, 0.7173, 0.7821, 0.7263, 0.7833, 0.726, 0.7883, 0.5045, 0.9666, 0.5044, 0.9696, 0.4955, 0.9684, 0.4957, 0.9634, 0.7173, 0.7821, 0.7173, 0.7787, 0.7263, 0.7775, 0.7263, 0.7833, 0.6546, 0.9803, 0.6548, 0.9773, 0.6637, 0.9785, 0.6635, 0.9835, 0.4955, 0.9684, 0.4955, 0.9741, 0.4913, 0.9737, 0.4913, 0.9688, 0.5763, 0.9634, 0.576, 0.9684, 0.5719, 0.9688, 0.5721, 0.9647, 0.576, 0.9741, 0.5763, 0.9791, 0.5721, 0.9778, 0.5719, 0.9737, 0.726, 0.7883, 0.7263, 0.7833, 0.7304, 0.7828, 0.7302, 0.787, 0.7263, 0.7833, 0.7263, 0.7775, 0.7304, 0.778, 0.7304, 0.7828, 0.6635, 0.9835, 0.6637, 0.9785, 0.6679, 0.978, 0.6677, 0.9822, 0.6249, 0.9773, 0.6249, 0.9739, 0.6548, 0.9739, 0.6548, 0.9773, 0.4957, 0.9634, 0.4955, 0.9684, 0.4913, 0.9688, 0.4915, 0.9647, 0.615, 0.9666, 0.6149, 0.9696, 0.585, 0.9696, 0.5851, 0.9666, 0.7346, 0.7524, 0.7372, 0.7518, 0.7372, 0.7619, 0.7346, 0.7613, 0.6548, 0.9739, 0.6546, 0.971, 0.6635, 0.9678, 0.6637, 0.9728, 0.5044, 0.9696, 0.5044, 0.973, 0.4955, 0.9741, 0.4955, 0.9684, 0.7173, 0.7787, 0.7172, 0.7758, 0.726, 0.7725, 0.7263, 0.7775, 0.5343, 0.973, 0.5344, 0.9759, 0.5045, 0.9759, 0.5044, 0.973, 0.6548, 0.9773, 0.6548, 0.9739, 0.6637, 0.9728, 0.6637, 0.9785, 0.5654, 0.9332, 0.5654, 0.9162, 0.5656, 0.9162, 0.5656, 0.9332, 0.6194, 0.9455, 0.5761, 0.9433, 0.5767, 0.8589, 0.6205, 0.8685, 0.216, 0.9422, 0.1727, 0.9442, 0.172, 0.8672, 0.2159, 0.8652, 0.266, 0.9424, 0.216, 0.9422, 0.2159, 0.8652, 0.2666, 0.8653, 0.3149, 0.9446, 0.266, 0.9424, 0.2666, 0.8653, 0.3149, 0.8676, 0.1133, 0.1669, 0.1566, 0.1648, 0.1573, 0.2418, 0.1134, 0.2439, 0.06326, 0.1668, 0.1133, 0.1669, 0.1134, 0.2439, 0.06271, 0.2438, 0.01994, 0.1644, 0.06326, 0.1668, 0.06271, 0.2438, 0.01884, 0.2414, 0.371, 0.9427, 0.3277, 0.9447, 0.3271, 0.8676, 0.3709, 0.8656, 0.4211, 0.9428, 0.371, 0.9427, 0.3709, 0.8656, 0.4216, 0.8658, 0.4682, 0.9451, 0.4211, 0.9428, 0.4216, 0.8658, 0.4682, 0.868, 0.7801, 0.6239, 0.7801, 0.6159, 0.7972, 0.6158, 0.7972, 0.624, 0.6205, 0.8685, 0.5767, 0.8589, 0.5767, 0.8524, 0.6207, 0.8547, 0.2159, 0.8652, 0.172, 0.8672, 0.1719, 0.8533, 0.2159, 0.8513, 0.2666, 0.8653, 0.2159, 0.8652, 0.2159, 0.8513, 0.2667, 0.8515, 0.3149, 0.8676, 0.2666, 0.8653, 0.2667, 0.8515, 0.3149, 0.8537, 0.1134, 0.2439, 0.1573, 0.2418, 0.1574, 0.2557, 0.1134, 0.2578, 0.06271, 0.2438, 0.1134, 0.2439, 0.1134, 0.2578, 0.06261, 0.2576, 0.01884, 0.2414, 0.06271, 0.2438, 0.06261, 0.2576, 0.01864, 0.2553, 0.3709, 0.8656, 0.3271, 0.8676, 0.327, 0.8538, 0.3709, 0.8518, 0.4216, 0.8658, 0.3709, 0.8656, 0.3709, 0.8518, 0.4217, 0.8519, 0.4682, 0.868, 0.4216, 0.8658, 0.4217, 0.8519, 0.4682, 0.8542, 0.5656, 0.9332, 0.5656, 0.9162, 0.5674, 0.9162, 0.5674, 0.9332, 0.5261, 0.9771, 0.4738, 0.9791, 0.4738, 0.9632, 0.5261, 0.9612, 0.6297, 0.9572, 0.6326, 0.9572, 0.6326, 0.9605, 0.6297, 0.9605, 0.6189, 0.9795, 0.5759, 0.9773, 0.576, 0.9613, 0.6192, 0.9636, 0.216, 0.9762, 0.173, 0.9781, 0.1728, 0.9622, 0.216, 0.9603, 0.2658, 0.9763, 0.216, 0.9762, 0.216, 0.9603, 0.2659, 0.9604, 0.3149, 0.9785, 0.2658, 0.9763, 0.2659, 0.9604, 0.3149, 0.9626, 0.1132, 0.133, 0.1563, 0.1309, 0.1565, 0.1468, 0.1133, 0.1489, 0.0635, 0.1328, 0.1132, 0.133, 0.1133, 0.1489, 0.06338, 0.1487, 0.02042, 0.1305, 0.0635, 0.1328, 0.06338, 0.1487, 0.0202, 0.1464, 0.3711, 0.9766, 0.328, 0.9786, 0.3279, 0.9627, 0.3711, 0.9607, 0.4208, 0.9768, 0.3711, 0.9766, 0.3711, 0.9607, 0.4209, 0.9609, 0.4682, 0.979, 0.4208, 0.9768, 0.4209, 0.9609, 0.4682, 0.9631, 0.6326, 0.9639, 0.6297, 0.9639, 0.6297, 0.9605, 0.6326, 0.9605, 0.6297, 0.9673, 0.6297, 0.9639, 0.6326, 0.9639, 0.6326, 0.9673, 0.5261, 0.9612, 0.4738, 0.9632, 0.4738, 0.9451, 0.5261, 0.9431, 0.6402, 0.9572, 0.6404, 0.9582, 0.6362, 0.9606, 0.6362, 0.9572, 0.6192, 0.9636, 0.576, 0.9613, 0.5761, 0.9433, 0.6194, 0.9455, 0.216, 0.9603, 0.1728, 0.9622, 0.1727, 0.9442, 0.216, 0.9422, 0.2659, 0.9604, 0.216, 0.9603, 0.216, 0.9422, 0.266, 0.9424, 0.3149, 0.9626, 0.2659, 0.9604, 0.266, 0.9424, 0.3149, 0.9446, 0.1133, 0.1489, 0.1565, 0.1468, 0.1566, 0.1648, 0.1133, 0.1669, 0.06338, 0.1487, 0.1133, 0.1489, 0.1133, 0.1669, 0.06326, 0.1668, 0.0202, 0.1464, 0.06338, 0.1487, 0.06326, 0.1668, 0.01994, 0.1644, 0.3711, 0.9607, 0.3279, 0.9627, 0.3277, 0.9447, 0.371, 0.9427, 0.4209, 0.9609, 0.3711, 0.9607, 0.371, 0.9427, 0.4211, 0.9428, 0.4682, 0.9631, 0.4209, 0.9609, 0.4211, 0.9428, 0.4682, 0.9451, 0.6404, 0.9663, 0.6402, 0.9673, 0.6362, 0.9673, 0.6362, 0.9639, 0.6404, 0.9582, 0.6404, 0.9663, 0.6362, 0.9639, 0.6362, 0.9606, 0.4912, 0.9683, 0.4912, 0.9716, 0.488, 0.9716, 0.488, 0.9683, 0.4912, 0.9616, 0.4912, 0.9649, 0.488, 0.9649, 0.488, 0.9616, 0.4912, 0.9649, 0.4912, 0.9683, 0.488, 0.9683, 0.488, 0.9649, 0.4803, 0.9245, 0.4774, 0.9261, 0.4739, 0.9202, 0.4768, 0.9185, 0.4774, 0.9261, 0.4745, 0.9278, 0.471, 0.9219, 0.4739, 0.9202, 0.4797, 0.9168, 0.4809, 0.9162, 0.4843, 0.9221, 0.4832, 0.9228, 0.4745, 0.9278, 0.4732, 0.9285, 0.4698, 0.9226, 0.471, 0.9219, 0.4832, 0.9228, 0.4803, 0.9245, 0.4768, 0.9185, 0.4797, 0.9168, 0.6362, 0.9639, 0.6362, 0.9673, 0.6326, 0.9673, 0.6326, 0.9639, 0.6362, 0.9572, 0.6362, 0.9606, 0.6326, 0.9606, 0.6326, 0.9572, 0.6362, 0.9606, 0.6362, 0.9639, 0.6326, 0.9639, 0.6326, 0.9606, 0.5734, 0.7858, 0.5698, 0.7858, 0.5698, 0.7818, 0.5734, 0.7818, 0.7972, 0.6158, 0.8008, 0.6158, 0.8008, 0.6197, 0.7972, 0.6197, 0.5729, 0.79, 0.5695, 0.79, 0.5695, 0.7861, 0.5729, 0.7861, 0.5762, 0.79, 0.5729, 0.79, 0.5729, 0.7861, 0.5762, 0.7861, 0.5695, 0.79, 0.5662, 0.79, 0.5662, 0.7861, 0.5695, 0.7861, 0.5654, 0.9502, 0.5654, 0.9332, 0.5656, 0.9332, 0.5656, 0.9502, 0.7529, 0.9318, 0.7539, 0.9318, 0.7539, 0.9489, 0.7529, 0.9489, 0.7529, 0.9489, 0.7519, 0.9489, 0.7519, 0.9318, 0.7529, 0.9318, 0.6266, 0.9674, 0.6266, 0.9572, 0.6279, 0.9572, 0.6279, 0.9674, 0.5656, 0.9502, 0.5656, 0.9332, 0.5674, 0.9332, 0.5674, 0.9502, 0.568, 0.9665, 0.568, 0.9652, 0.5698, 0.9652, 0.5698, 0.9665, 0.5942, 0.7882, 0.5952, 0.7882, 0.5952, 0.79, 0.5942, 0.79, 0.7263, 0.7775, 0.726, 0.7725, 0.7302, 0.7738, 0.7304, 0.778, 0.585, 0.9696, 0.585, 0.973, 0.576, 0.9741, 0.576, 0.9684, 0.5851, 0.9666, 0.585, 0.9696, 0.576, 0.9684, 0.5763, 0.9634, 0.585, 0.973, 0.5851, 0.9759, 0.5763, 0.9791, 0.576, 0.9741, 0.4719, 0.9763, 0.4694, 0.972, 0.4724, 0.9712, 0.4741, 0.9742, 0.6874, 0.7787, 0.6873, 0.7758, 0.7172, 0.7758, 0.7173, 0.7787, 0.6873, 0.785, 0.6874, 0.7821, 0.7173, 0.7821, 0.7172, 0.785, 0.6149, 0.973, 0.615, 0.9759, 0.5851, 0.9759, 0.585, 0.973, 0.6874, 0.7821, 0.6874, 0.7787, 0.7173, 0.7787, 0.7173, 0.7821, 0.5344, 0.9666, 0.5343, 0.9696, 0.5044, 0.9696, 0.5045, 0.9666, 0.4762, 0.9788, 0.4719, 0.9763, 0.4741, 0.9742, 0.477, 0.9759, 0.4812, 0.9602, 0.4855, 0.9627, 0.4834, 0.9649, 0.4804, 0.9632, 0.4762, 0.9602, 0.4812, 0.9602, 0.4804, 0.9632, 0.477, 0.9632, 0.4855, 0.9763, 0.4812, 0.9788, 0.4804, 0.9759, 0.4834, 0.9742, 0.488, 0.972, 0.4855, 0.9763, 0.4834, 0.9742, 0.4851, 0.9712, 0.4694, 0.967, 0.4719, 0.9627, 0.4741, 0.9649, 0.4724, 0.9678, 0.4719, 0.9627, 0.4762, 0.9602, 0.477, 0.9632, 0.4741, 0.9649, 0.4694, 0.972, 0.4694, 0.967, 0.4724, 0.9678, 0.4724, 0.9712, 0.689, 0.9808, 0.689, 0.9858, 0.669, 0.9858, 0.669, 0.9808, 0.5725, 0.9834, 0.5723, 0.9791, 0.5923, 0.9791, 0.5925, 0.9834, 0.7347, 0.7926, 0.7304, 0.7928, 0.7304, 0.7728, 0.7347, 0.7725, 0.7477, 0.8492, 0.7434, 0.8494, 0.7434, 0.8294, 0.7477, 0.8292, 0.689, 0.9858, 0.6892, 0.9901, 0.6692, 0.9901, 0.669, 0.9858, 0.6737, 0.805, 0.6808, 0.8091, 0.6764, 0.8135, 0.6721, 0.811, 0.6543, 0.8244, 0.6543, 0.8162, 0.6603, 0.8178, 0.6603, 0.8228, 0.6737, 0.8356, 0.6655, 0.8356, 0.6671, 0.8296, 0.6721, 0.8296, 0.6655, 0.8356, 0.6584, 0.8315, 0.6628, 0.8271, 0.6671, 0.8296, 0.757, 0.8494, 0.7527, 0.8492, 0.7527, 0.8292, 0.757, 0.8294, 0.4855, 0.9627, 0.488, 0.967, 0.4851, 0.9678, 0.4834, 0.9649, 0.6444, 0.827, 0.6444, 0.8135, 0.6543, 0.8162, 0.6543, 0.8244, 0.6808, 0.8091, 0.6849, 0.8162, 0.6789, 0.8178, 0.6764, 0.8135, 0.6892, 0.9765, 0.689, 0.9808, 0.669, 0.9808, 0.6692, 0.9765, 0.6808, 0.8315, 0.6737, 0.8356, 0.6721, 0.8296, 0.6764, 0.8271, 0.6512, 0.8018, 0.6629, 0.7951, 0.6655, 0.805, 0.6584, 0.8091, 0.5725, 0.9884, 0.5725, 0.9834, 0.5925, 0.9834, 0.5925, 0.9884, 0.6543, 0.8162, 0.6584, 0.8091, 0.6628, 0.8135, 0.6603, 0.8178, 0.6881, 0.8387, 0.6764, 0.8455, 0.6737, 0.8356, 0.6808, 0.8315, 0.6655, 0.805, 0.6737, 0.805, 0.6721, 0.811, 0.6671, 0.811, 0.6948, 0.827, 0.6881, 0.8387, 0.6808, 0.8315, 0.6849, 0.8244, 0.744, 0.7928, 0.7397, 0.7926, 0.7397, 0.7725, 0.744, 0.7728, 0.6881, 0.8018, 0.6948, 0.8135, 0.6849, 0.8162, 0.6808, 0.8091, 0.6988, 0.8124, 0.6988, 0.8281, 0.6948, 0.827, 0.6948, 0.8135, 0.6775, 0.8495, 0.6618, 0.8495, 0.6629, 0.8455, 0.6764, 0.8455, 0.6988, 0.8281, 0.691, 0.8417, 0.6881, 0.8387, 0.6948, 0.827, 0.691, 0.8417, 0.6775, 0.8495, 0.6764, 0.8455, 0.6881, 0.8387, 0.7616, 0.8904, 0.7588, 0.8907, 0.7588, 0.875, 0.7616, 0.8752, 0.7588, 0.862, 0.7582, 0.8752, 0.7554, 0.875, 0.756, 0.8614, 0.7582, 0.8752, 0.7582, 0.8904, 0.7554, 0.8907, 0.7554, 0.875, 0.7582, 0.8904, 0.7588, 0.9036, 0.756, 0.9042, 0.7554, 0.8907, 0.5619, 0.9584, 0.5626, 0.9452, 0.5654, 0.9454, 0.5647, 0.959, 0.5626, 0.9452, 0.5626, 0.93, 0.5654, 0.9297, 0.5654, 0.9454, 0.691, 0.7989, 0.6988, 0.8124, 0.6948, 0.8135, 0.6881, 0.8018, 0.6482, 0.8417, 0.6404, 0.8281, 0.6444, 0.827, 0.6512, 0.8387, 0.488, 0.967, 0.488, 0.972, 0.4851, 0.9712, 0.4851, 0.9678, 0.4812, 0.9788, 0.4762, 0.9788, 0.477, 0.9759, 0.4804, 0.9759, 0.6512, 0.8387, 0.6444, 0.827, 0.6543, 0.8244, 0.6584, 0.8315, 0.6849, 0.8162, 0.6849, 0.8244, 0.6789, 0.8228, 0.6789, 0.8178, 0.6764, 0.8455, 0.6629, 0.8455, 0.6655, 0.8356, 0.6737, 0.8356, 0.6584, 0.8315, 0.6543, 0.8244, 0.6603, 0.8228, 0.6628, 0.8271, 0.7527, 0.8492, 0.7477, 0.8492, 0.7477, 0.8292, 0.7527, 0.8292, 0.6629, 0.7951, 0.6764, 0.7951, 0.6737, 0.805, 0.6655, 0.805, 0.7397, 0.7926, 0.7347, 0.7926, 0.7347, 0.7725, 0.7397, 0.7725, 0.6584, 0.8091, 0.6655, 0.805, 0.6671, 0.811, 0.6628, 0.8135, 0.6849, 0.8244, 0.6808, 0.8315, 0.6764, 0.8271, 0.6789, 0.8228, 0.5723, 0.9927, 0.5725, 0.9884, 0.5925, 0.9884, 0.5923, 0.9927, 0.6948, 0.8135, 0.6948, 0.827, 0.6849, 0.8244, 0.6849, 0.8162, 0.6764, 0.7951, 0.6881, 0.8018, 0.6808, 0.8091, 0.6737, 0.805, 0.6618, 0.791, 0.6775, 0.791, 0.6764, 0.7951, 0.6629, 0.7951, 0.6482, 0.7989, 0.6618, 0.791, 0.6629, 0.7951, 0.6512, 0.8018, 0.6775, 0.791, 0.691, 0.7989, 0.6881, 0.8018, 0.6764, 0.7951, 0.6404, 0.8124, 0.6482, 0.7989, 0.6512, 0.8018, 0.6444, 0.8135, 0.6618, 0.8495, 0.6482, 0.8417, 0.6512, 0.8387, 0.6629, 0.8455, 0.6404, 0.8281, 0.6404, 0.8124, 0.6444, 0.8135, 0.6444, 0.827, 0.6629, 0.8455, 0.6512, 0.8387, 0.6584, 0.8315, 0.6655, 0.8356, 0.6444, 0.8135, 0.6512, 0.8018, 0.6584, 0.8091, 0.6543, 0.8162, 0.7576, 0.8356, 0.7576, 0.8204, 0.7604, 0.8202, 0.7604, 0.8358, 0.7576, 0.8204, 0.757, 0.8072, 0.7597, 0.8066, 0.7604, 0.8202, 0.7616, 0.8904, 0.7622, 0.9036, 0.7595, 0.9042, 0.7588, 0.8907, 0.7622, 0.862, 0.7616, 0.8752, 0.7588, 0.875, 0.7595, 0.8614, 0.5626, 0.93, 0.5619, 0.9168, 0.5647, 0.9162, 0.5654, 0.9297, 0.757, 0.8488, 0.7576, 0.8356, 0.7604, 0.8358, 0.7597, 0.8494, 0.6923, 0.9555, 0.6919, 0.9632, 0.6892, 0.963, 0.6896, 0.9549, 0.6919, 0.9721, 0.6923, 0.9798, 0.6896, 0.9804, 0.6892, 0.9723, 0.6919, 0.9318, 0.6919, 0.9407, 0.6892, 0.9409, 0.6892, 0.9316, 0.7333, 0.8737, 0.7337, 0.8814, 0.731, 0.882, 0.7306, 0.874, 0.735, 0.7447, 0.7346, 0.7524, 0.7318, 0.7522, 0.7322, 0.7441, 0.7337, 0.8571, 0.7333, 0.8649, 0.7306, 0.8646, 0.731, 0.8566, 0.7476, 0.757, 0.7476, 0.7743, 0.7445, 0.7746, 0.7445, 0.7567, 0.5711, 0.9493, 0.5719, 0.9643, 0.5688, 0.9652, 0.568, 0.9497, 0.7476, 0.7743, 0.7484, 0.7893, 0.7453, 0.7902, 0.7445, 0.7746, 0.7522, 0.7421, 0.7515, 0.757, 0.7484, 0.7567, 0.7491, 0.7412, 0.7484, 0.7421, 0.7476, 0.757, 0.7445, 0.7567, 0.7453, 0.7412, 0.6531, 0.9079, 0.6663, 0.9155, 0.6649, 0.9206, 0.6494, 0.9116, 0.6152, 0.9193, 0.6071, 0.9239, 0.6049, 0.9217, 0.6144, 0.9162, 0.7023, 0.8795, 0.6947, 0.8663, 0.6984, 0.8626, 0.7073, 0.8781, 0.6455, 0.8795, 0.6455, 0.8947, 0.6404, 0.8961, 0.6404, 0.8781, 0.6663, 0.9155, 0.6815, 0.9155, 0.6828, 0.9206, 0.6649, 0.9206, 0.6326, 0.9239, 0.6245, 0.9193, 0.6254, 0.9162, 0.6349, 0.9217, 0.6663, 0.8587, 0.6531, 0.8663, 0.6494, 0.8626, 0.6649, 0.8536, 0.6373, 0.9413, 0.6373, 0.932, 0.6404, 0.9312, 0.6404, 0.9422, 0.7023, 0.8947, 0.7023, 0.8795, 0.7073, 0.8781, 0.7073, 0.8961, 0.6071, 0.9494, 0.6152, 0.9541, 0.6144, 0.9572, 0.6049, 0.9517, 0.6025, 0.9413, 0.6071, 0.9494, 0.6049, 0.9517, 0.5994, 0.9422, 0.6373, 0.932, 0.6326, 0.9239, 0.6349, 0.9217, 0.6404, 0.9312, 0.6187, 0.9847, 0.6187, 0.9737, 0.6214, 0.9734, 0.6214, 0.985, 0.5673, 0.9847, 0.5678, 0.9942, 0.5651, 0.995, 0.5646, 0.985, 0.6187, 0.9737, 0.6182, 0.9642, 0.6209, 0.9634, 0.6214, 0.9734, 0.6182, 0.9942, 0.6187, 0.9847, 0.6214, 0.985, 0.6209, 0.995, 0.6674, 0.9375, 0.6674, 0.9384, 0.665, 0.9381, 0.6651, 0.9373, 0.7589, 0.968, 0.7589, 0.9912, 0.7581, 0.9911, 0.7581, 0.9679, 0.6678, 0.9292, 0.6674, 0.9375, 0.6651, 0.9373, 0.6655, 0.9285, 0.6432, 0.9224, 0.6426, 0.9345, 0.6405, 0.9343, 0.6411, 0.9218, 0.6655, 0.9277, 0.6655, 0.9285, 0.6432, 0.9224, 0.6432, 0.9212, 0.6651, 0.9373, 0.665, 0.9381, 0.6425, 0.9357, 0.6426, 0.9345, 0.7548, 0.9679, 0.7548, 0.9906, 0.7538, 0.9885, 0.7538, 0.9701, 0.7604, 0.7363, 0.7604, 0.713, 0.7611, 0.7129, 0.7611, 0.7362, 0.7043, 0.9696, 0.7043, 0.9836, 0.7035, 0.9836, 0.7035, 0.9696, 0.6249, 0.9672, 0.6249, 0.9572, 0.6258, 0.9572, 0.6258, 0.9672, 0.6914, 1.002, 0.6914, 0.9833, 0.6921, 0.9833, 0.6921, 1.002, 0.7427, 0.9914, 0.7461, 0.9685, 0.7468, 0.9707, 0.744, 0.9892, 0.7548, 0.9906, 0.7427, 0.9914, 0.744, 0.9892, 0.7538, 0.9885, 0.7461, 0.9685, 0.7548, 0.9679, 0.7538, 0.9701, 0.7468, 0.9707, 0.8251, 0.9796, 0.8321, 0.9791, 0.8321, 0.9974, 0.8223, 0.9981, 0.6476, 1.002, 0.6476, 0.9835, 0.6483, 0.9836, 0.6483, 1.002, 0.744, 0.8501, 0.744, 0.8614, 0.7432, 0.8614, 0.7432, 0.8501, 0.5868, 0.7819, 0.5868, 0.79, 0.5861, 0.79, 0.5861, 0.7819, 0.7557, 0.9679, 0.7557, 0.9916, 0.7548, 0.9916, 0.7548, 0.9679, 0.6674, 0.9393, 0.6674, 0.949, 0.665, 0.9492, 0.665, 0.9391, 0.6425, 0.9371, 0.6425, 0.9512, 0.6404, 0.9514, 0.6404, 0.937, 0.5925, 0.9811, 0.615, 0.9791, 0.6128, 0.9805, 0.5946, 0.9821, 0.7028, 0.9206, 0.7028, 0.9442, 0.7019, 0.9442, 0.7019, 0.9206, 0.7019, 0.9819, 0.7019, 0.9679, 0.7027, 0.9679, 0.7027, 0.9819, 0.6258, 0.9672, 0.6258, 0.9572, 0.6266, 0.9572, 0.6266, 0.9672, 0.5508, 1.0, 0.5508, 0.9814, 0.5516, 0.9814, 0.5516, 1.0, 0.615, 0.9932, 0.5925, 0.9912, 0.5946, 0.9902, 0.6128, 0.9918, 0.615, 0.9791, 0.615, 0.9932, 0.6128, 0.9918, 0.6128, 0.9805, 0.5925, 0.9912, 0.5925, 0.9811, 0.5946, 0.9821, 0.5946, 0.9902, 0.7913, 0.9786, 0.7994, 0.9786, 0.801, 0.9968, 0.7897, 0.9968, 0.5508, 0.9814, 0.5508, 1.0, 0.55, 1.0, 0.55, 0.9814, 0.5679, 0.9502, 0.5679, 0.9616, 0.5672, 0.9616, 0.5672, 0.9502, 0.5854, 0.79, 0.5854, 0.7819, 0.5861, 0.7819, 0.5861, 0.79, 0.7596, 0.7362, 0.7596, 0.7129, 0.7604, 0.713, 0.7604, 0.7363, 0.6674, 0.9508, 0.6678, 0.9591, 0.6655, 0.9598, 0.6651, 0.9511, 0.6426, 0.9538, 0.6432, 0.9659, 0.6411, 0.9665, 0.6405, 0.954, 0.665, 0.9502, 0.6651, 0.9511, 0.6426, 0.9538, 0.6425, 0.9526, 0.6425, 0.9526, 0.6426, 0.9538, 0.6405, 0.954, 0.6404, 0.9528, 0.7468, 0.8164, 0.7434, 0.7934, 0.7447, 0.7957, 0.7475, 0.8142, 0.7564, 0.7363, 0.7564, 0.7131, 0.7572, 0.713, 0.7572, 0.7362, 0.7065, 0.9836, 0.7065, 0.9696, 0.7073, 0.9696, 0.7073, 0.9836, 0.7479, 0.8183, 0.7479, 0.8283, 0.7471, 0.8283, 0.7471, 0.8183, 0.6483, 1.002, 0.6483, 0.9836, 0.649, 0.9835, 0.649, 1.002, 0.7555, 0.7943, 0.7555, 0.817, 0.7545, 0.8147, 0.7545, 0.7964, 0.7434, 0.7934, 0.7555, 0.7943, 0.7545, 0.7964, 0.7447, 0.7957, 0.7555, 0.817, 0.7468, 0.8164, 0.7475, 0.8142, 0.7545, 0.8147, 0.7965, 0.9751, 0.7895, 0.9746, 0.7867, 0.9561, 0.7965, 0.9568, 0.7035, 0.9588, 0.7035, 0.978, 0.7028, 0.978, 0.7028, 0.9588, 0.7441, 0.817, 0.7441, 0.8283, 0.7434, 0.8283, 0.7434, 0.817, 0.5868, 0.79, 0.5868, 0.7819, 0.5876, 0.7819, 0.5876, 0.79, 0.758, 0.7131, 0.758, 0.7363, 0.7572, 0.7362, 0.7572, 0.713, 0.5993, 0.9248, 0.5989, 0.9332, 0.5965, 0.9329, 0.597, 0.9242, 0.5746, 0.918, 0.574, 0.9301, 0.5719, 0.9299, 0.5725, 0.9174, 0.597, 0.9233, 0.597, 0.9242, 0.5746, 0.918, 0.5747, 0.9168, 0.7427, 0.9679, 0.7427, 0.9906, 0.7417, 0.9885, 0.7417, 0.9701, 0.7604, 0.9679, 0.7604, 0.9912, 0.7597, 0.9913, 0.7597, 0.968, 0.7051, 0.9696, 0.7051, 0.9836, 0.7043, 0.9836, 0.7043, 0.9696, 0.7479, 0.8283, 0.7479, 0.8183, 0.7487, 0.8183, 0.7487, 0.8283, 0.7035, 0.9397, 0.7035, 0.9588, 0.7028, 0.9588, 0.7028, 0.9397, 0.7306, 0.9914, 0.734, 0.9685, 0.7347, 0.9706, 0.7319, 0.9892, 0.7427, 0.9906, 0.7306, 0.9914, 0.7319, 0.9892, 0.7417, 0.9885, 0.734, 0.9685, 0.7427, 0.9679, 0.7417, 0.9701, 0.7347, 0.9706, 0.776, 0.9814, 0.783, 0.9809, 0.783, 0.9993, 0.7732, 1.0, 0.6476, 0.9836, 0.6476, 1.002, 0.6468, 1.001, 0.6468, 0.9835, 0.7448, 0.817, 0.7448, 0.8283, 0.7441, 0.8283, 0.7441, 0.817, 0.5883, 0.79, 0.5883, 0.7819, 0.5891, 0.7819, 0.5891, 0.79, 0.7564, 0.713, 0.7564, 0.7367, 0.7556, 0.7367, 0.7556, 0.713, 0.5989, 0.935, 0.5989, 0.9446, 0.5965, 0.9448, 0.5965, 0.9347, 0.574, 0.9328, 0.574, 0.9468, 0.5719, 0.947, 0.5719, 0.9326, 0.5965, 0.9338, 0.5965, 0.9347, 0.574, 0.9328, 0.574, 0.9314, 0.574, 0.9314, 0.574, 0.9328, 0.5719, 0.9326, 0.5719, 0.9311, 0.5344, 0.9912, 0.5119, 0.9932, 0.5141, 0.9918, 0.5323, 0.9902, 0.7019, 0.9679, 0.7019, 0.9442, 0.7028, 0.9442, 0.7028, 0.9679, 0.7539, 0.9459, 0.7539, 0.9318, 0.7547, 0.9318, 0.7547, 0.9459, 0.7487, 0.8283, 0.7487, 0.8183, 0.7495, 0.8183, 0.7495, 0.8283, 0.5451, 0.9814, 0.5451, 1.0, 0.5443, 1.0, 0.5443, 0.9814, 0.5119, 0.9791, 0.5344, 0.9811, 0.5323, 0.9821, 0.5141, 0.9805, 0.5119, 0.9932, 0.5119, 0.9791, 0.5141, 0.9805, 0.5141, 0.9918, 0.5344, 0.9811, 0.5344, 0.9912, 0.5323, 0.9902, 0.5323, 0.9821, 0.8076, 0.9792, 0.8157, 0.9792, 0.8173, 0.9974, 0.806, 0.9974, 0.55, 0.9814, 0.55, 1.0, 0.5493, 1.0, 0.5493, 0.9814, 0.7456, 0.817, 0.7456, 0.8283, 0.7448, 0.8283, 0.7448, 0.817, 0.5898, 0.7819, 0.5898, 0.79, 0.5891, 0.79, 0.5891, 0.7819, 0.7604, 0.8259, 0.7604, 0.8026, 0.7612, 0.8027, 0.7612, 0.826, 0.5989, 0.9464, 0.5993, 0.9547, 0.597, 0.9554, 0.5965, 0.9467, 0.574, 0.9494, 0.5746, 0.9616, 0.5725, 0.9621, 0.5719, 0.9497, 0.5965, 0.9458, 0.5965, 0.9467, 0.574, 0.9494, 0.574, 0.9482, 0.5989, 0.9456, 0.5989, 0.9464, 0.5965, 0.9467, 0.5965, 0.9458, 0.574, 0.9482, 0.574, 0.9494, 0.5719, 0.9497, 0.5719, 0.9484, 0.7461, 0.9113, 0.7427, 0.8884, 0.744, 0.8907, 0.7468, 0.9092, 0.6687, 0.9765, 0.6687, 0.9997, 0.6679, 0.9998, 0.6679, 0.9766, 0.6451, 0.9975, 0.6451, 0.9835, 0.6459, 0.9835, 0.6459, 0.9975, 0.7503, 0.8183, 0.7503, 0.8283, 0.7495, 0.8283, 0.7495, 0.8183, 0.69, 1.001, 0.69, 0.9834, 0.6907, 0.9833, 0.6907, 1.001, 0.7548, 0.8893, 0.7548, 0.912, 0.7538, 0.9097, 0.7538, 0.8914, 0.7427, 0.8884, 0.7548, 0.8893, 0.7538, 0.8914, 0.744, 0.8907, 0.7548, 0.912, 0.7461, 0.9113, 0.7468, 0.9092, 0.7538, 0.9097, 0.8378, 0.9744, 0.8308, 0.9739, 0.828, 0.9554, 0.8378, 0.9561, 0.6892, 1.002, 0.6892, 0.9833, 0.6899, 0.9833, 0.6899, 1.002, 0.7456, 0.8283, 0.7456, 0.817, 0.7463, 0.817, 0.7463, 0.8283, 0.592, 0.7819, 0.592, 0.79, 0.5913, 0.79, 0.5913, 0.7819, 0.5091, 0.9301, 0.509, 0.9314, 0.5069, 0.9311, 0.507, 0.9299, 0.534, 0.9332, 0.5339, 0.934, 0.5316, 0.9338, 0.5316, 0.9329, 0.7588, 0.7131, 0.7588, 0.7363, 0.758, 0.7362, 0.758, 0.713, 0.5344, 0.9248, 0.534, 0.9332, 0.5316, 0.9329, 0.5321, 0.9242, 0.5097, 0.918, 0.5091, 0.9301, 0.507, 0.9299, 0.5076, 0.9174, 0.5321, 0.9233, 0.5321, 0.9242, 0.5097, 0.918, 0.5098, 0.9168, 0.5316, 0.9329, 0.5316, 0.9338, 0.509, 0.9314, 0.5091, 0.9301, 0.5098, 0.9168, 0.5097, 0.918, 0.5076, 0.9174, 0.5077, 0.9162, 0.7427, 0.8884, 0.7427, 0.9111, 0.7417, 0.909, 0.7417, 0.8907, 0.7604, 0.8494, 0.7604, 0.8261, 0.7612, 0.826, 0.7612, 0.8493, 0.568, 0.9976, 0.568, 0.9835, 0.5688, 0.9835, 0.5688, 0.9976, 0.7503, 0.8283, 0.7503, 0.8183, 0.7512, 0.8183, 0.7512, 0.8283, 0.5481, 0.9814, 0.5481, 1.001, 0.5474, 1.001, 0.5474, 0.9814, 0.7306, 0.912, 0.734, 0.889, 0.7347, 0.8911, 0.7319, 0.9097, 0.7427, 0.9111, 0.7306, 0.912, 0.7319, 0.9097, 0.7417, 0.909, 0.734, 0.889, 0.7427, 0.8884, 0.7417, 0.8907, 0.7347, 0.8911, 0.8462, 0.9539, 0.8532, 0.9534, 0.8532, 0.9717, 0.8434, 0.9724, 0.6444, 0.9836, 0.6444, 1.002, 0.6437, 1.002, 0.6437, 0.9835, 0.7463, 0.8283, 0.7463, 0.817, 0.7471, 0.817, 0.7471, 0.8283, 0.5927, 0.7819, 0.5927, 0.79, 0.592, 0.79, 0.592, 0.7819, 0.7538, 0.7367, 0.7538, 0.713, 0.7547, 0.713, 0.7547, 0.7367, 0.5339, 0.935, 0.5339, 0.9446, 0.5316, 0.9448, 0.5316, 0.9347, 0.509, 0.9328, 0.509, 0.9468, 0.5069, 0.947, 0.5069, 0.9326, 0.5316, 0.9448, 0.5316, 0.9458, 0.509, 0.9482, 0.509, 0.9468, 0.7073, 0.9723, 0.7299, 0.9703, 0.7277, 0.9716, 0.7095, 0.9732, 0.4889, 0.973, 0.4889, 0.9967, 0.488, 0.9967, 0.488, 0.973, 0.5706, 0.9835, 0.5706, 0.9976, 0.5698, 0.9976, 0.5698, 0.9835, 0.5696, 0.9835, 0.5696, 0.9936, 0.5688, 0.9936, 0.5688, 0.9835, 0.5451, 1.0, 0.5451, 0.9814, 0.5458, 0.9814, 0.5458, 1.0, 0.7299, 0.9843, 0.7073, 0.9823, 0.7095, 0.9814, 0.7277, 0.983, 0.7299, 0.9703, 0.7299, 0.9843, 0.7277, 0.983, 0.7277, 0.9716, 0.7073, 0.9823, 0.7073, 0.9723, 0.7095, 0.9732, 0.7095, 0.9814, 0.8157, 0.9562, 0.8238, 0.9562, 0.8254, 0.9744, 0.8141, 0.9744, 0.5458, 1.0, 0.5458, 0.9814, 0.5466, 0.9814, 0.5466, 1.0, 0.7469, 0.8614, 0.7469, 0.8501, 0.7477, 0.8501, 0.7477, 0.8614, 0.5935, 0.79, 0.5935, 0.7819, 0.5942, 0.7819, 0.5942, 0.79, 0.7596, 0.713, 0.7596, 0.7363, 0.7588, 0.7362, 0.7588, 0.7129, 0.534, 0.9464, 0.5344, 0.9547, 0.5321, 0.9554, 0.5316, 0.9467, 0.5091, 0.9494, 0.5097, 0.9616, 0.5076, 0.9621, 0.507, 0.9497, 0.5321, 0.9554, 0.5321, 0.9563, 0.5098, 0.9628, 0.5097, 0.9616, 0.7353, 0.7406, 0.7318, 0.7176, 0.7332, 0.7199, 0.736, 0.7384, 0.7565, 0.9912, 0.7565, 0.968, 0.7573, 0.9679, 0.7573, 0.9911, 0.5719, 0.9835, 0.5719, 0.9976, 0.571, 0.9976, 0.571, 0.9835, 0.7501, 0.8602, 0.7501, 0.8501, 0.7509, 0.8501, 0.7509, 0.8602, 0.6437, 0.9835, 0.6437, 1.002, 0.6429, 1.002, 0.6429, 0.9836, 0.744, 0.7185, 0.744, 0.7412, 0.743, 0.7389, 0.743, 0.7206, 0.7318, 0.7176, 0.744, 0.7185, 0.743, 0.7206, 0.7332, 0.7199, 0.744, 0.7412, 0.7353, 0.7406, 0.736, 0.7384, 0.743, 0.7389, 0.776, 0.9566, 0.783, 0.9571, 0.7858, 0.9756, 0.776, 0.9749, 0.5493, 0.9814, 0.5493, 1.001, 0.5486, 1.001, 0.5486, 0.9814, 0.7469, 0.8501, 0.7469, 0.8614, 0.7462, 0.8614, 0.7462, 0.8501, 0.5935, 0.7819, 0.5935, 0.79, 0.5927, 0.79, 0.5927, 0.7819, 0.7581, 0.968, 0.7581, 0.9912, 0.7573, 0.9911, 0.7573, 0.9679, 0.5619, 0.9248, 0.5615, 0.9332, 0.5591, 0.9329, 0.5596, 0.9242, 0.5372, 0.918, 0.5366, 0.9301, 0.5345, 0.9299, 0.5351, 0.9174, 0.5591, 0.9329, 0.5591, 0.9338, 0.5366, 0.9314, 0.5366, 0.9301, 0.5646, 0.9634, 0.5646, 0.9861, 0.5636, 0.984, 0.5636, 0.9656, 0.7604, 0.9913, 0.7604, 0.968, 0.7612, 0.9679, 0.7612, 0.9912, 0.6468, 0.9835, 0.6468, 0.9975, 0.646, 0.9975, 0.646, 0.9835, 0.7493, 0.8602, 0.7493, 0.8501, 0.7501, 0.8501, 0.7501, 0.8602, 0.6914, 0.9833, 0.6914, 1.002, 0.6907, 1.002, 0.6907, 0.9833, 0.5524, 0.9869, 0.5559, 0.964, 0.5565, 0.9661, 0.5538, 0.9847, 0.5646, 0.9861, 0.5524, 0.9869, 0.5538, 0.9847, 0.5636, 0.984, 0.5559, 0.964, 0.5646, 0.9634, 0.5636, 0.9656, 0.5565, 0.9661, 0.8407, 0.9795, 0.8477, 0.979, 0.8477, 0.9973, 0.8379, 0.998, 0.649, 1.002, 0.649, 0.9835, 0.6497, 0.9836, 0.6497, 1.002, 0.7455, 0.8614, 0.7455, 0.8501, 0.7462, 0.8501, 0.7462, 0.8614, 0.5905, 0.79, 0.5905, 0.7819, 0.5913, 0.7819, 0.5913, 0.79, 0.7556, 0.713, 0.7556, 0.7367, 0.7547, 0.7367, 0.7547, 0.713, 0.5615, 0.935, 0.5615, 0.9446, 0.5591, 0.9448, 0.5591, 0.9347, 0.5366, 0.9328, 0.5366, 0.9468, 0.5344, 0.947, 0.5344, 0.9326, 0.5591, 0.9448, 0.5591, 0.9458, 0.5366, 0.9482, 0.5366, 0.9468, 0.4894, 0.9811, 0.5119, 0.9791, 0.5098, 0.9805, 0.4915, 0.9821, 0.7555, 0.8171, 0.7555, 0.7934, 0.7564, 0.7934, 0.7564, 0.8171, 0.7547, 0.9459, 0.7547, 0.9318, 0.7555, 0.9318, 0.7555, 0.9459, 0.7485, 0.8602, 0.7485, 0.8501, 0.7493, 0.8501, 0.7493, 0.8602, 0.5474, 0.9814, 0.5474, 1.0, 0.5466, 1.0, 0.5466, 0.9814, 0.5119, 0.9932, 0.4894, 0.9912, 0.4915, 0.9902, 0.5098, 0.9918, 0.5119, 0.9791, 0.5119, 0.9932, 0.5098, 0.9918, 0.5098, 0.9805, 0.4894, 0.9912, 0.4894, 0.9811, 0.4915, 0.9821, 0.4915, 0.9902, 0.856, 0.9781, 0.8641, 0.9781, 0.8657, 0.9963, 0.8544, 0.9963, 0.5516, 1.0, 0.5516, 0.9814, 0.5524, 0.9814, 0.5524, 1.0, 0.7455, 0.8501, 0.7455, 0.8614, 0.7447, 0.8614, 0.7447, 0.8501, 0.5905, 0.7819, 0.5905, 0.79, 0.5898, 0.79, 0.5898, 0.7819, 0.7597, 0.968, 0.7597, 0.9913, 0.7589, 0.9912, 0.7589, 0.9679, 0.5615, 0.9464, 0.5619, 0.9547, 0.5596, 0.9554, 0.5591, 0.9467, 0.5366, 0.9494, 0.5372, 0.9616, 0.5351, 0.9621, 0.5345, 0.9497, 0.7467, 0.8844, 0.7432, 0.8614, 0.7446, 0.8637, 0.7473, 0.8822, 0.7557, 0.9912, 0.7557, 0.968, 0.7565, 0.9679, 0.7565, 0.9911, 0.7057, 0.9836, 0.7057, 0.9696, 0.7065, 0.9696, 0.7065, 0.9836, 0.7477, 0.8602, 0.7477, 0.8501, 0.7485, 0.8501, 0.7485, 0.8602, 0.6451, 0.9835, 0.6451, 1.001, 0.6444, 1.002, 0.6444, 0.9836, 0.7554, 0.8623, 0.7554, 0.885, 0.7544, 0.8827, 0.7544, 0.8644, 0.7432, 0.8614, 0.7554, 0.8623, 0.7544, 0.8644, 0.7446, 0.8637, 0.7554, 0.885, 0.7467, 0.8844, 0.7473, 0.8822, 0.7544, 0.8827, 0.8002, 0.9545, 0.8072, 0.955, 0.81, 0.9735, 0.8002, 0.9728, 0.7028, 0.9397, 0.7028, 0.9206, 0.7035, 0.9206, 0.7035, 0.9397, 0.7447, 0.8501, 0.7447, 0.8614, 0.744, 0.8614, 0.744, 0.8501, 0.5883, 0.7819, 0.5883, 0.79, 0.5876, 0.79, 0.5876, 0.7819, 0.7066, 0.9364, 0.7066, 0.9537, 0.7035, 0.954, 0.7035, 0.9361, 0.5719, 0.9171, 0.5711, 0.932, 0.568, 0.9317, 0.5688, 0.9162, 0.5261, 0.9431, 0.4738, 0.9451, 0.4738, 0.8681, 0.526, 0.8587, 0.5952, 0.788, 0.5942, 0.7878, 0.5952, 0.7878, 0.526, 0.8587, 0.4738, 0.8681, 0.4738, 0.8542, 0.526, 0.8522, 0.5942, 0.7821, 0.5952, 0.7819, 0.5952, 0.7821, 0.5952, 0.7878, 0.5942, 0.7878, 0.5942, 0.7861, 0.5952, 0.7861, 0.5942, 0.7821, 0.5952, 0.7821, 0.5952, 0.7839, 0.5942, 0.7839, 0.5491, 0.791, 0.5493, 0.79, 0.5493, 0.791, 0.5942, 0.7882, 0.5952, 0.788, 0.5952, 0.7882, 0.5701, 0.9822, 0.5701, 0.9652, 0.5719, 0.9652, 0.5718, 0.9822, 0.568, 0.9835, 0.568, 0.9665, 0.5698, 0.9665, 0.5698, 0.9835, 0.5701, 0.9835, 0.5701, 0.9822, 0.5718, 0.9822, 0.5719, 0.9835, 0.5654, 0.9605, 0.5654, 0.9502, 0.5672, 0.9502, 0.5672, 0.9605, 0.6279, 0.9674, 0.6279, 0.9572, 0.6297, 0.9572, 0.6297, 0.9674, 0.5493, 0.791, 0.5493, 0.79, 0.5511, 0.79, 0.5511, 0.791, 0.5778, 0.7045, 0.5767, 0.8524, 0.526, 0.8522, 0.5258, 0.7043, 0.7515, 0.7743, 0.7522, 0.7893, 0.7491, 0.7902, 0.7484, 0.7746, 0.7073, 0.9215, 0.7066, 0.9364, 0.7035, 0.9361, 0.7043, 0.9206, 0.7066, 0.9537, 0.7073, 0.9687, 0.7043, 0.9696, 0.7035, 0.954, 0.5711, 0.932, 0.5711, 0.9493, 0.568, 0.9497, 0.568, 0.9317, 0.6177, 0.9737, 0.6177, 0.9847, 0.615, 0.985, 0.615, 0.9734, 0.6241, 0.9847, 0.6214, 0.985, 0.6214, 0.9734, 0.6241, 0.9737, 0.5678, 0.9642, 0.5673, 0.9737, 0.5646, 0.9734, 0.5651, 0.9634, 0.6241, 0.9847, 0.6246, 0.9942, 0.6219, 0.995, 0.6214, 0.985, 0.6182, 0.9642, 0.6177, 0.9737, 0.615, 0.9734, 0.6155, 0.9634, 0.6177, 0.9847, 0.6182, 0.9942, 0.6155, 0.995, 0.615, 0.985, 0.5673, 0.9737, 0.5673, 0.9847, 0.5646, 0.985, 0.5646, 0.9734, 0.6246, 0.9642, 0.6241, 0.9737, 0.6214, 0.9734, 0.6219, 0.9634, 0.7484, 0.7567, 0.7515, 0.757, 0.7515, 0.7743, 0.7484, 0.7746, 0.6426, 0.9345, 0.6425, 0.9357, 0.6404, 0.9355, 0.6405, 0.9343, 0.6679, 0.9284, 0.6678, 0.9292, 0.6655, 0.9285, 0.6655, 0.9277, 0.6432, 0.9212, 0.6432, 0.9224, 0.6411, 0.9218, 0.6411, 0.9206, 0.6425, 0.9512, 0.6425, 0.9526, 0.6404, 0.9528, 0.6404, 0.9514, 0.6674, 0.949, 0.6674, 0.9499, 0.665, 0.9502, 0.665, 0.9492, 0.665, 0.9381, 0.665, 0.9391, 0.6425, 0.9371, 0.6425, 0.9357, 0.6674, 0.9384, 0.6674, 0.9393, 0.665, 0.9391, 0.665, 0.9381, 0.665, 0.9492, 0.665, 0.9502, 0.6425, 0.9526, 0.6425, 0.9512, 0.6425, 0.9357, 0.6425, 0.9371, 0.6404, 0.937, 0.6404, 0.9355, 0.6432, 0.9659, 0.6432, 0.9672, 0.6411, 0.9678, 0.6411, 0.9665, 0.6678, 0.9591, 0.6679, 0.96, 0.6655, 0.9606, 0.6655, 0.9598, 0.6674, 0.9499, 0.6674, 0.9508, 0.6651, 0.9511, 0.665, 0.9502, 0.6655, 0.9598, 0.6655, 0.9606, 0.6432, 0.9672, 0.6432, 0.9659, 0.574, 0.9301, 0.574, 0.9314, 0.5719, 0.9311, 0.5719, 0.9299, 0.5989, 0.9332, 0.5989, 0.934, 0.5965, 0.9338, 0.5965, 0.9329, 0.5994, 0.924, 0.5993, 0.9248, 0.597, 0.9242, 0.597, 0.9233, 0.5965, 0.9329, 0.5965, 0.9338, 0.574, 0.9314, 0.574, 0.9301, 0.5747, 0.9168, 0.5746, 0.918, 0.5725, 0.9174, 0.5726, 0.9162, 0.574, 0.9468, 0.574, 0.9482, 0.5719, 0.9484, 0.5719, 0.947, 0.5989, 0.9446, 0.5989, 0.9456, 0.5965, 0.9458, 0.5965, 0.9448, 0.5989, 0.934, 0.5989, 0.935, 0.5965, 0.9347, 0.5965, 0.9338, 0.5965, 0.9448, 0.5965, 0.9458, 0.574, 0.9482, 0.574, 0.9468, 0.5746, 0.9616, 0.5747, 0.9628, 0.5726, 0.9634, 0.5725, 0.9621, 0.5993, 0.9547, 0.5994, 0.9556, 0.597, 0.9563, 0.597, 0.9554, 0.597, 0.9554, 0.597, 0.9563, 0.5747, 0.9628, 0.5746, 0.9616, 0.5344, 0.924, 0.5344, 0.9248, 0.5321, 0.9242, 0.5321, 0.9233, 0.509, 0.9468, 0.509, 0.9482, 0.5069, 0.9484, 0.5069, 0.947, 0.5339, 0.9446, 0.5339, 0.9456, 0.5316, 0.9458, 0.5316, 0.9448, 0.5316, 0.9338, 0.5316, 0.9347, 0.509, 0.9328, 0.509, 0.9314, 0.5339, 0.934, 0.5339, 0.935, 0.5316, 0.9347, 0.5316, 0.9338, 0.509, 0.9314, 0.509, 0.9328, 0.5069, 0.9326, 0.5069, 0.9311, 0.5097, 0.9616, 0.5098, 0.9628, 0.5077, 0.9634, 0.5076, 0.9621, 0.5344, 0.9547, 0.5344, 0.9556, 0.5321, 0.9563, 0.5321, 0.9554, 0.5316, 0.9458, 0.5316, 0.9467, 0.5091, 0.9494, 0.509, 0.9482, 0.5339, 0.9456, 0.534, 0.9464, 0.5316, 0.9467, 0.5316, 0.9458, 0.509, 0.9482, 0.5091, 0.9494, 0.507, 0.9497, 0.5069, 0.9484, 0.5366, 0.9301, 0.5366, 0.9314, 0.5344, 0.9311, 0.5345, 0.9299, 0.5615, 0.9332, 0.5615, 0.934, 0.5591, 0.9338, 0.5591, 0.9329, 0.5596, 0.9233, 0.5596, 0.9242, 0.5372, 0.918, 0.5373, 0.9168, 0.5619, 0.924, 0.5619, 0.9248, 0.5596, 0.9242, 0.5596, 0.9233, 0.5373, 0.9168, 0.5372, 0.918, 0.5351, 0.9174, 0.5352, 0.9162, 0.5366, 0.9468, 0.5366, 0.9482, 0.5344, 0.9484, 0.5344, 0.947, 0.5615, 0.9446, 0.5615, 0.9456, 0.5591, 0.9458, 0.5591, 0.9448, 0.5591, 0.9338, 0.5591, 0.9347, 0.5366, 0.9328, 0.5366, 0.9314, 0.5615, 0.934, 0.5615, 0.935, 0.5591, 0.9347, 0.5591, 0.9338, 0.5366, 0.9314, 0.5366, 0.9328, 0.5344, 0.9326, 0.5344, 0.9311, 0.5372, 0.9616, 0.5373, 0.9628, 0.5352, 0.9634, 0.5351, 0.9621, 0.5619, 0.9547, 0.5619, 0.9556, 0.5596, 0.9563, 0.5596, 0.9554, 0.5591, 0.9458, 0.5591, 0.9467, 0.5366, 0.9494, 0.5366, 0.9482, 0.5615, 0.9456, 0.5615, 0.9464, 0.5591, 0.9467, 0.5591, 0.9458, 0.5596, 0.9554, 0.5596, 0.9563, 0.5373, 0.9628, 0.5372, 0.9616, 0.5366, 0.9482, 0.5366, 0.9494, 0.5345, 0.9497, 0.5344, 0.9484, 0.5794, 0.79, 0.5762, 0.79, 0.5762, 0.7831, 0.5794, 0.7831, 0.7485, 0.5966, 0.7472, 0.5966, 0.7472, 0.5897, 0.7485, 0.5897, 0.488, 0.9616, 0.488, 0.9602, 0.4912, 0.9603, 0.4912, 0.9616, 0.5749, 0.7818, 0.5762, 0.7818, 0.5762, 0.785, 0.5749, 0.785, 0.7458, 0.5966, 0.7426, 0.5966, 0.7426, 0.5897, 0.7458, 0.5897, 0.7458, 0.5897, 0.7472, 0.5897, 0.7472, 0.5966, 0.7458, 0.5966, 0.4912, 0.9716, 0.4912, 0.973, 0.488, 0.973, 0.488, 0.9716, 0.5734, 0.7818, 0.5749, 0.7818, 0.5749, 0.785, 0.5734, 0.785, 0.5385, 0.9737, 0.5385, 0.9711, 0.5398, 0.9688, 0.5421, 0.9674, 0.5448, 0.9674, 0.5471, 0.9688, 0.5484, 0.9711, 0.5484, 0.9737, 0.5471, 0.976, 0.5448, 0.9774, 0.5421, 0.9774, 0.5398, 0.976, 0.5344, 0.97, 0.5369, 0.9658, 0.5398, 0.9688, 0.5385, 0.9711, 0.5459, 0.9814, 0.541, 0.9814, 0.5421, 0.9774, 0.5448, 0.9774, 0.5369, 0.9658, 0.541, 0.9634, 0.5421, 0.9674, 0.5398, 0.9688, 0.541, 0.9814, 0.5369, 0.979, 0.5398, 0.976, 0.5421, 0.9774, 0.5524, 0.9748, 0.55, 0.979, 0.5471, 0.976, 0.5484, 0.9737, 0.55, 0.9658, 0.5524, 0.97, 0.5484, 0.9711, 0.5471, 0.9688, 0.5344, 0.9748, 0.5344, 0.97, 0.5385, 0.9711, 0.5385, 0.9737, 0.541, 0.9634, 0.5459, 0.9634, 0.5448, 0.9674, 0.5421, 0.9674, 0.5459, 0.9634, 0.55, 0.9658, 0.5471, 0.9688, 0.5448, 0.9674, 0.55, 0.979, 0.5459, 0.9814, 0.5448, 0.9774, 0.5471, 0.976, 0.5369, 0.979, 0.5344, 0.9748, 0.5385, 0.9737, 0.5398, 0.976, 0.4694, 0.9465, 0.4694, 0.9365, 0.4745, 0.9278, 0.4774, 0.9261, 0.4803, 0.9245, 0.4832, 0.9228, 0.4932, 0.9228, 0.5019, 0.9278, 0.5069, 0.9365, 0.5069, 0.9465, 0.5019, 0.9552, 0.4932, 0.9602, 0.4832, 0.9602, 0.4745, 0.9552, 0.6207, 0.8547, 0.5767, 0.8524, 0.5778, 0.7045, 0.6228, 0.7068, 0.6243, 0.5753, 0.5786, 0.5729, 0.5788, 0.5565, 0.6249, 0.5589, 0.6249, 0.5589, 0.5788, 0.5565, 0.5799, 0.4086, 0.6271, 0.411, 0.6286, 0.2801, 0.5807, 0.2801, 0.5809, 0.2614, 0.6292, 0.2614, 0.2159, 0.8513, 0.1719, 0.8533, 0.1707, 0.7054, 0.2157, 0.7034, 0.2157, 0.5718, 0.1699, 0.5739, 0.1694, 0.5576, 0.2155, 0.5555, 0.2155, 0.5555, 0.1694, 0.5576, 0.1682, 0.4097, 0.2154, 0.4075, 0.2153, 0.2801, 0.1675, 0.2801, 0.167, 0.2614, 0.2152, 0.2614, 0.2667, 0.8515, 0.2159, 0.8513, 0.2157, 0.7034, 0.2677, 0.7035, 0.2685, 0.572, 0.2157, 0.5718, 0.2155, 0.5555, 0.2688, 0.5556, 0.2688, 0.5556, 0.2155, 0.5555, 0.2154, 0.4075, 0.2698, 0.4077, 0.2706, 0.2801, 0.2153, 0.2801, 0.2152, 0.2614, 0.2709, 0.2614, 0.3149, 0.8537, 0.2667, 0.8515, 0.2677, 0.7035, 0.3149, 0.7059, 0.3149, 0.5744, 0.2685, 0.572, 0.2688, 0.5556, 0.3149, 0.558, 0.3149, 0.558, 0.2688, 0.5556, 0.2698, 0.4077, 0.3149, 0.4101, 0.3149, 0.2801, 0.2706, 0.2801, 0.2709, 0.2614, 0.3149, 0.2614, 0.1134, 0.2578, 0.1574, 0.2557, 0.1586, 0.4035, 0.1136, 0.4057, 0.1136, 0.5372, 0.1593, 0.535, 0.1598, 0.5513, 0.1137, 0.5536, 0.1137, 0.5536, 0.1598, 0.5513, 0.1611, 0.6992, 0.1139, 0.7014, 0.1139, 0.8306, 0.1618, 0.8283, 0.1623, 0.847, 0.1141, 0.8493, 0.06261, 0.2576, 0.1134, 0.2578, 0.1136, 0.4057, 0.06156, 0.4055, 0.06076, 0.537, 0.1136, 0.5372, 0.1137, 0.5536, 0.06051, 0.5534, 0.06051, 0.5534, 0.1137, 0.5536, 0.1139, 0.7014, 0.05946, 0.7013, 0.05867, 0.8305, 0.1139, 0.8306, 0.1141, 0.8493, 0.05841, 0.8492, 0.01864, 0.2553, 0.06261, 0.2576, 0.06156, 0.4055, 0.01653, 0.4031, 0.01502, 0.5345, 0.06076, 0.537, 0.06051, 0.5534, 0.01442, 0.5509, 0.01442, 0.5509, 0.06051, 0.5534, 0.05946, 0.7013, 0.01231, 0.6987, 0.01081, 0.8279, 0.05867, 0.8305, 0.05841, 0.8492, 0.01019, 0.8466, 0.3709, 0.8518, 0.327, 0.8538, 0.3257, 0.7059, 0.3708, 0.7038, 0.3707, 0.5723, 0.325, 0.5744, 0.3245, 0.558, 0.3706, 0.5559, 0.3706, 0.5559, 0.3245, 0.558, 0.3232, 0.4102, 0.3704, 0.408, 0.3704, 0.2801, 0.3225, 0.2801, 0.322, 0.2614, 0.3702, 0.2614, 0.4217, 0.8519, 0.3709, 0.8518, 0.3708, 0.7038, 0.4228, 0.704, 0.4236, 0.5725, 0.3707, 0.5723, 0.3706, 0.5559, 0.4238, 0.5561, 0.4238, 0.5561, 0.3706, 0.5559, 0.3704, 0.408, 0.4249, 0.4081, 0.4257, 0.2801, 0.3704, 0.2801, 0.3702, 0.2614, 0.4259, 0.2614, 0.4682, 0.8542, 0.4217, 0.8519, 0.4228, 0.704, 0.4682, 0.7063, 0.4682, 0.5748, 0.4236, 0.5725, 0.4238, 0.5561, 0.4682, 0.5585, 0.4682, 0.5585, 0.4238, 0.5561, 0.4249, 0.4081, 0.4682, 0.4106, 0.4682, 0.2801, 0.4257, 0.2801, 0.4259, 0.2614, 0.4682, 0.2614, 0.526, 0.8522, 0.4738, 0.8542, 0.4738, 0.7064, 0.5258, 0.7043, 0.5258, 0.5728, 0.4738, 0.5749, 0.4738, 0.5585, 0.5256, 0.5564, 0.5256, 0.5564, 0.4738, 0.5585, 0.4738, 0.4106, 0.5254, 0.4085, 0.5254, 0.2801, 0.4738, 0.2801, 0.4738, 0.2614, 0.5253, 0.2614, 0.5802, 0.3899, 0.5799, 0.4086, 0.5254, 0.4085, 0.5253, 0.3898, 0.5799, 0.4086, 0.5788, 0.5565, 0.5256, 0.5564, 0.5254, 0.4085, 0.578, 0.6881, 0.5778, 0.7045, 0.5258, 0.7043, 0.5256, 0.6879, 0.6228, 0.7068, 0.5778, 0.7045, 0.578, 0.6881, 0.6234, 0.6904, 0.6234, 0.6904, 0.578, 0.6881, 0.5786, 0.5729, 0.6243, 0.5753, 0.2157, 0.7034, 0.1707, 0.7054, 0.1702, 0.6891, 0.2156, 0.687, 0.2156, 0.687, 0.1702, 0.6891, 0.1699, 0.5739, 0.2157, 0.5718, 0.2677, 0.7035, 0.2157, 0.7034, 0.2156, 0.687, 0.268, 0.6871, 0.268, 0.6871, 0.2156, 0.687, 0.2157, 0.5718, 0.2685, 0.572, 0.3149, 0.7059, 0.2677, 0.7035, 0.268, 0.6871, 0.3149, 0.6895, 0.3149, 0.6895, 0.268, 0.6871, 0.2685, 0.572, 0.3149, 0.5744, 0.1136, 0.4057, 0.1586, 0.4035, 0.1591, 0.4199, 0.1137, 0.4221, 0.1137, 0.4221, 0.1591, 0.4199, 0.1593, 0.535, 0.1136, 0.5372, 0.06156, 0.4055, 0.1136, 0.4057, 0.1137, 0.4221, 0.06131, 0.4219, 0.06131, 0.4219, 0.1137, 0.4221, 0.1136, 0.5372, 0.06076, 0.537, 0.01653, 0.4031, 0.06156, 0.4055, 0.06131, 0.4219, 0.01592, 0.4195, 0.01592, 0.4195, 0.06131, 0.4219, 0.06076, 0.537, 0.01502, 0.5345, 0.3708, 0.7038, 0.3257, 0.7059, 0.3252, 0.6895, 0.3706, 0.6874, 0.3706, 0.6874, 0.3252, 0.6895, 0.325, 0.5744, 0.3707, 0.5723, 0.4228, 0.704, 0.3708, 0.7038, 0.3706, 0.6874, 0.423, 0.6876, 0.423, 0.6876, 0.3706, 0.6874, 0.3707, 0.5723, 0.4236, 0.5725, 0.4682, 0.7063, 0.4228, 0.704, 0.423, 0.6876, 0.4682, 0.69, 0.4682, 0.69, 0.423, 0.6876, 0.4236, 0.5725, 0.4682, 0.5748, 0.5258, 0.7043, 0.4738, 0.7064, 0.4738, 0.69, 0.5256, 0.6879, 0.5256, 0.6879, 0.4738, 0.69, 0.4738, 0.5749, 0.5258, 0.5728, 0.5788, 0.5565, 0.5786, 0.5729, 0.5258, 0.5728, 0.5256, 0.5564, 0.5786, 0.5729, 0.578, 0.6881, 0.5256, 0.6879, 0.5258, 0.5728, 0.6271, 0.411, 0.5799, 0.4086, 0.5802, 0.3899, 0.6277, 0.3924, 0.6277, 0.3924, 0.5802, 0.3899, 0.5807, 0.2801, 0.6286, 0.2801, 0.2154, 0.4075, 0.1682, 0.4097, 0.1677, 0.391, 0.2152, 0.3888, 0.2152, 0.3888, 0.1677, 0.391, 0.1675, 0.2801, 0.2153, 0.2801, 0.2698, 0.4077, 0.2154, 0.4075, 0.2152, 0.3888, 0.2701, 0.389, 0.2701, 0.389, 0.2152, 0.3888, 0.2153, 0.2801, 0.2706, 0.2801, 0.3149, 0.4101, 0.2698, 0.4077, 0.2701, 0.389, 0.3149, 0.3915, 0.3149, 0.3915, 0.2701, 0.389, 0.2706, 0.2801, 0.3149, 0.2801, 0.1139, 0.7014, 0.1611, 0.6992, 0.1616, 0.7179, 0.1141, 0.7201, 0.1141, 0.7201, 0.1616, 0.7179, 0.1618, 0.8283, 0.1139, 0.8306, 0.05946, 0.7013, 0.1139, 0.7014, 0.1141, 0.7201, 0.0592, 0.72, 0.0592, 0.72, 0.1141, 0.7201, 0.1139, 0.8306, 0.05867, 0.8305, 0.01231, 0.6987, 0.05946, 0.7013, 0.0592, 0.72, 0.01169, 0.7174, 0.01169, 0.7174, 0.0592, 0.72, 0.05867, 0.8305, 0.01081, 0.8279, 0.3704, 0.408, 0.3232, 0.4102, 0.3227, 0.3915, 0.3703, 0.3893, 0.3703, 0.3893, 0.3227, 0.3915, 0.3225, 0.2801, 0.3704, 0.2801, 0.4249, 0.4081, 0.3704, 0.408, 0.3703, 0.3893, 0.4251, 0.3895, 0.4251, 0.3895, 0.3703, 0.3893, 0.3704, 0.2801, 0.4257, 0.2801, 0.4682, 0.4106, 0.4249, 0.4081, 0.4251, 0.3895, 0.4682, 0.3919, 0.4682, 0.3919, 0.4251, 0.3895, 0.4257, 0.2801, 0.4682, 0.2801, 0.5254, 0.4085, 0.4738, 0.4106, 0.4738, 0.3919, 0.5253, 0.3898, 0.5253, 0.3898, 0.4738, 0.3919, 0.4738, 0.2801, 0.5254, 0.2801, 0.5809, 0.2614, 0.5807, 0.2801, 0.5254, 0.2801, 0.5253, 0.2614, 0.5807, 0.2801, 0.5802, 0.3899, 0.5253, 0.3898, 0.5254, 0.2801, 0.05841, 0.8492, 0.1141, 0.8493, 0.1142, 0.9778, 0.0575, 0.9777, 0.7432, 0.8536, 0.7428, 0.8636, 0.7398, 0.8636, 0.7403, 0.8536, 0.6321, 0.7537, 0.6378, 0.7637, 0.6287, 0.7728, 0.6196, 0.7571, 0.6, 0.7309, 0.5901, 0.7252, 0.5934, 0.7128, 0.6091, 0.7219, 0.6321, 0.7423, 0.6321, 0.7537, 0.6196, 0.7571, 0.6196, 0.739, 0.6477, 0.7694, 0.6592, 0.7694, 0.6625, 0.7818, 0.6444, 0.7818, 0.5901, 0.768, 0.6, 0.7622, 0.6091, 0.7713, 0.5934, 0.7804, 0.6691, 0.7637, 0.6748, 0.7537, 0.6873, 0.7571, 0.6782, 0.7728, 0.6748, 0.7423, 0.6691, 0.7324, 0.6782, 0.7233, 0.6873, 0.739, 0.563, 0.7409, 0.563, 0.7523, 0.5506, 0.7556, 0.5506, 0.7375, 0.5687, 0.7309, 0.563, 0.7409, 0.5506, 0.7375, 0.5596, 0.7219, 0.6592, 0.7266, 0.6477, 0.7266, 0.6444, 0.7142, 0.6625, 0.7142, 0.7411, 0.7511, 0.744, 0.7511, 0.744, 0.7626, 0.7411, 0.7626, 0.5753, 0.7804, 0.5934, 0.7804, 0.5938, 0.7818, 0.5749, 0.7818, 0.7285, 0.8733, 0.7285, 0.8922, 0.7073, 0.8935, 0.7073, 0.8721, 0.5506, 0.7556, 0.5596, 0.7713, 0.5586, 0.7724, 0.5491, 0.756, 0.7306, 0.9309, 0.7313, 0.9152, 0.7519, 0.912, 0.751, 0.9297, 0.5753, 0.7128, 0.5596, 0.7219, 0.5586, 0.7208, 0.5749, 0.7113, 0.6679, 0.9576, 0.6679, 0.9395, 0.6883, 0.9383, 0.6883, 0.9588, 0.7085, 0.7528, 0.7093, 0.7692, 0.6882, 0.7725, 0.6873, 0.754, 0.6091, 0.7219, 0.5934, 0.7128, 0.5938, 0.7113, 0.6102, 0.7208, 0.7113, 0.7693, 0.7105, 0.7536, 0.7309, 0.7548, 0.7318, 0.7725, 0.6182, 0.7556, 0.6182, 0.7375, 0.6196, 0.7371, 0.6196, 0.756, 0.5934, 0.7804, 0.6091, 0.7713, 0.6102, 0.7724, 0.5938, 0.7818, 0.7093, 0.7176, 0.7085, 0.7339, 0.6873, 0.7327, 0.6882, 0.7142, 0.6477, 0.7266, 0.6378, 0.7324, 0.6287, 0.7233, 0.6444, 0.7142, 0.6691, 0.7324, 0.6592, 0.7266, 0.6625, 0.7142, 0.6782, 0.7233, 0.6748, 0.7537, 0.6748, 0.7423, 0.6873, 0.739, 0.6873, 0.7571, 0.5787, 0.768, 0.5901, 0.768, 0.5934, 0.7804, 0.5753, 0.7804, 0.6592, 0.7694, 0.6691, 0.7637, 0.6782, 0.7728, 0.6625, 0.7818, 0.6378, 0.7637, 0.6477, 0.7694, 0.6444, 0.7818, 0.6287, 0.7728, 0.6378, 0.7324, 0.6321, 0.7423, 0.6196, 0.739, 0.6287, 0.7233, 0.7093, 0.9506, 0.7081, 0.9506, 0.7081, 0.9317, 0.7093, 0.9317, 0.7073, 0.9669, 0.7081, 0.9506, 0.7093, 0.9506, 0.7086, 0.9669, 0.7298, 0.8922, 0.7306, 0.9086, 0.7293, 0.9086, 0.7285, 0.8922, 0.7298, 0.8733, 0.7298, 0.8922, 0.7285, 0.8922, 0.7285, 0.8733, 0.7306, 0.857, 0.7298, 0.8733, 0.7285, 0.8733, 0.7293, 0.857, 0.7097, 0.7528, 0.7105, 0.7692, 0.7093, 0.7692, 0.7085, 0.7528, 0.7097, 0.7339, 0.7097, 0.7528, 0.7085, 0.7528, 0.7085, 0.7339, 0.7105, 0.7176, 0.7097, 0.7339, 0.7085, 0.7339, 0.7093, 0.7176, 0.7213, 0.8297, 0.7221, 0.846, 0.7209, 0.846, 0.7201, 0.8297, 0.7213, 0.8108, 0.7213, 0.8297, 0.7201, 0.8297, 0.7201, 0.8108, 0.7221, 0.7944, 0.7213, 0.8108, 0.7201, 0.8108, 0.7209, 0.7944, 0.7081, 0.9317, 0.7073, 0.9153, 0.7086, 0.9153, 0.7093, 0.9317, 0.7426, 0.7967, 0.7434, 0.8124, 0.7229, 0.8112, 0.7221, 0.7934, 0.6091, 0.7713, 0.6182, 0.7556, 0.6196, 0.756, 0.6102, 0.7724, 0.6182, 0.7375, 0.6091, 0.7219, 0.6102, 0.7208, 0.6196, 0.7371, 0.7201, 0.8108, 0.7201, 0.8297, 0.6988, 0.8309, 0.6988, 0.8095, 0.7434, 0.8305, 0.7426, 0.8462, 0.7221, 0.8494, 0.7229, 0.8317, 0.5934, 0.7128, 0.5753, 0.7128, 0.5749, 0.7113, 0.5938, 0.7113, 0.7093, 0.9317, 0.7086, 0.9153, 0.7296, 0.912, 0.7306, 0.9304, 0.7285, 0.8922, 0.7293, 0.9086, 0.7082, 0.912, 0.7073, 0.8935, 0.5596, 0.7219, 0.5506, 0.7375, 0.5491, 0.7371, 0.5586, 0.7208, 0.5506, 0.7375, 0.5506, 0.7556, 0.5491, 0.756, 0.5491, 0.7371, 0.7306, 0.949, 0.7306, 0.9309, 0.751, 0.9297, 0.751, 0.9502, 0.5596, 0.7713, 0.5753, 0.7804, 0.5749, 0.7818, 0.5586, 0.7724, 0.4711, 0.7614, 0.4813, 0.7792, 0.4801, 0.7804, 0.4694, 0.7619, 0.4991, 0.7894, 0.5195, 0.7894, 0.52, 0.791, 0.4986, 0.791, 0.5373, 0.7792, 0.5475, 0.7614, 0.5491, 0.7619, 0.5385, 0.7804, 0.5373, 0.7232, 0.5195, 0.713, 0.52, 0.7113, 0.5385, 0.722, 0.4991, 0.713, 0.4813, 0.7232, 0.4801, 0.722, 0.4986, 0.7113, 0.4711, 0.741, 0.4711, 0.7614, 0.4694, 0.7619, 0.4694, 0.7405, 0.4813, 0.7232, 0.4711, 0.741, 0.4694, 0.7405, 0.4801, 0.722, 0.5195, 0.713, 0.4991, 0.713, 0.4986, 0.7113, 0.52, 0.7113, 0.5475, 0.7614, 0.5475, 0.741, 0.5491, 0.7405, 0.5491, 0.7619, 0.5475, 0.741, 0.5373, 0.7232, 0.5385, 0.722, 0.5491, 0.7405, 0.5195, 0.7894, 0.5373, 0.7792, 0.5385, 0.7804, 0.52, 0.791, 0.4813, 0.7792, 0.4991, 0.7894, 0.4986, 0.791, 0.4801, 0.7804, 0.7093, 0.9506, 0.7093, 0.9317, 0.7306, 0.9304, 0.7306, 0.9518, 0.7313, 0.9647, 0.7306, 0.949, 0.751, 0.9502, 0.7519, 0.9679, 0.7086, 0.9669, 0.7093, 0.9506, 0.7306, 0.9518, 0.7296, 0.9703, 0.7209, 0.7944, 0.7201, 0.8108, 0.6988, 0.8095, 0.6998, 0.791, 0.7434, 0.8124, 0.7434, 0.8305, 0.7229, 0.8317, 0.7229, 0.8112, 0.7201, 0.8297, 0.7209, 0.846, 0.6998, 0.8494, 0.6988, 0.8309, 0.7105, 0.7355, 0.7113, 0.7198, 0.7318, 0.7166, 0.7309, 0.7343, 0.7105, 0.7536, 0.7105, 0.7355, 0.7309, 0.7343, 0.7309, 0.7548, 0.7085, 0.7339, 0.7085, 0.7528, 0.6873, 0.754, 0.6873, 0.7327, 0.6679, 0.9395, 0.6687, 0.9238, 0.6892, 0.9206, 0.6883, 0.9383, 0.6687, 0.9733, 0.6679, 0.9576, 0.6883, 0.9588, 0.6892, 0.9765, 0.7293, 0.857, 0.7285, 0.8733, 0.7073, 0.8721, 0.7082, 0.8536, 0.7411, 0.7626, 0.7415, 0.7725, 0.7376, 0.7706, 0.7372, 0.7619, 0.7415, 0.7412, 0.7411, 0.7511, 0.7372, 0.7518, 0.7376, 0.7431, 0.7398, 0.8636, 0.7398, 0.875, 0.7359, 0.8743, 0.7359, 0.8643, 0.7403, 0.8536, 0.7398, 0.8636, 0.7359, 0.8643, 0.7363, 0.8556, 0.6984, 0.942, 0.6989, 0.9519, 0.695, 0.95, 0.6945, 0.9413, 0.6984, 0.9305, 0.6984, 0.942, 0.6945, 0.9413, 0.6945, 0.9312, 0.6989, 0.9206, 0.6984, 0.9305, 0.6945, 0.9312, 0.695, 0.9225, 0.6984, 0.9619, 0.6984, 0.9734, 0.6946, 0.9726, 0.6946, 0.9626, 0.6989, 0.9519, 0.6984, 0.9619, 0.6946, 0.9626, 0.695, 0.9539, 0.7372, 0.7619, 0.7372, 0.7518, 0.7411, 0.7511, 0.7411, 0.7626, 0.5819, 0.1329, 0.5809, 0.2614, 0.5253, 0.2614, 0.5251, 0.1329, 0.6292, 0.2614, 0.5809, 0.2614, 0.5819, 0.1329, 0.631, 0.1329, 0.2152, 0.2614, 0.167, 0.2614, 0.1659, 0.1329, 0.215, 0.1329, 0.2709, 0.2614, 0.2152, 0.2614, 0.215, 0.1329, 0.2718, 0.1329, 0.3149, 0.2614, 0.2709, 0.2614, 0.2718, 0.1329, 0.3149, 0.1329, 0.1141, 0.8493, 0.1623, 0.847, 0.1634, 0.9755, 0.1142, 0.9778, 0.01019, 0.8466, 0.05841, 0.8492, 0.0575, 0.9777, 0.008357, 0.975, 0.3702, 0.2614, 0.322, 0.2614, 0.3209, 0.1329, 0.3701, 0.1329, 0.4259, 0.2614, 0.3702, 0.2614, 0.3701, 0.1329, 0.4268, 0.1329, 0.4682, 0.2614, 0.4259, 0.2614, 0.4268, 0.1329, 0.4738, 0.1329, 0.5253, 0.2614, 0.4738, 0.2614, 0.4738, 0.1329, 0.5251, 0.1329, 0.7445, 0.7412, 0.744, 0.7511, 0.7411, 0.7511, 0.7415, 0.7412, 0.7428, 0.875, 0.7432, 0.885, 0.7403, 0.885, 0.7398, 0.875, 0.7428, 0.8636, 0.7428, 0.875, 0.7398, 0.875, 0.7398, 0.8636, 0.7014, 0.942, 0.7019, 0.9519, 0.6989, 0.9519, 0.6984, 0.942, 0.7014, 0.9305, 0.7014, 0.942, 0.6984, 0.942, 0.6984, 0.9305, 0.7019, 0.9206, 0.7014, 0.9305, 0.6984, 0.9305, 0.6989, 0.9206, 0.7014, 0.9733, 0.7019, 0.9833, 0.6989, 0.9833, 0.6984, 0.9734, 0.7014, 0.9619, 0.7014, 0.9733, 0.6984, 0.9734, 0.6984, 0.9619, 0.7019, 0.952, 0.7014, 0.9619, 0.6984, 0.9619, 0.6989, 0.9519, 0.744, 0.7626, 0.7445, 0.7725, 0.7415, 0.7725, 0.7411, 0.7626, 0.6058, 0.7523, 0.6058, 0.7409, 0.6182, 0.7375, 0.6182, 0.7556, 0.5687, 0.7622, 0.5787, 0.768, 0.5753, 0.7804, 0.5596, 0.7713, 0.5787, 0.7252, 0.5687, 0.7309, 0.5596, 0.7219, 0.5753, 0.7128, 0.563, 0.7523, 0.5687, 0.7622, 0.5596, 0.7713, 0.5506, 0.7556, 0.6, 0.7622, 0.6058, 0.7523, 0.6182, 0.7556, 0.6091, 0.7713, 0.6058, 0.7409, 0.6, 0.7309, 0.6091, 0.7219, 0.6182, 0.7375, 0.5901, 0.7252, 0.5787, 0.7252, 0.5753, 0.7128, 0.5934, 0.7128])
me_circle.materials.append(mat_material)
me_circle.use_remesh_preserve_volume = False
me_circle.use_remesh_preserve_attributes = False
me_circle.use_mirror_vertex_groups = False
me_circle.update()

# ---- objects
ob_circle_001 = bpy.data.objects.new('Circle.001', me_circle_001)
ob_circle = bpy.data.objects.new('Circle', me_circle)
ob_lamp = bpy.data.objects.new('Lamp', light_lamp)
ob_camera = bpy.data.objects.new('Camera', cam_camera)
ob_lamp_001 = bpy.data.objects.new('Lamp.001', light_lamp_001)
ob_lamp_002 = bpy.data.objects.new('Lamp.002', light_lamp_002)

# ---- transforms, parenting, visibility, modifiers, constraints
ob_circle_001.location = (0.0, 0.0, 0.0)
ob_circle_001.lineart.crease_threshold = 0.0
ob_circle.location = (0.0, 0.0, 0.0)
ob_circle.lineart.crease_threshold = 0.0
ob_lamp.location = (4.543, 3.095, 6.215)
ob_lamp.rotation_euler = (0.6503, 0.05522, 1.866)
ob_lamp.lock_rotations_4d = False
ob_lamp.empty_display_type = 'ARROWS'
ob_lamp.color = (0.0, 0.0, 0.0, 0.0)
ob_lamp.lineart.crease_threshold = 0.0
ob_camera.location = (15.7, 6.312, 13.63)
ob_camera.rotation_euler = (1.109, 0.01082, 1.95)
ob_camera.lock_rotations_4d = False
ob_camera.empty_display_type = 'ARROWS'
ob_camera.color = (0.0, 0.0, 0.0, 0.0)
ob_camera.display_type = 'WIRE'
ob_camera.lineart.crease_threshold = 0.0
ob_lamp_001.location = (-2.491, 1.479, 6.164)
ob_lamp_001.rotation_euler = (0.6503, 0.05522, 1.866)
ob_lamp_001.lock_rotations_4d = False
ob_lamp_001.empty_display_type = 'ARROWS'
ob_lamp_001.color = (0.0, 0.0, 0.0, 0.0)
ob_lamp_001.lineart.crease_threshold = 0.0
ob_lamp_002.location = (-0.153, -2.734, 4.599)
ob_lamp_002.rotation_euler = (0.6503, 0.05522, 1.866)
ob_lamp_002.lock_rotations_4d = False
ob_lamp_002.empty_display_type = 'ARROWS'
ob_lamp_002.color = (0.0, 0.0, 0.0, 0.0)
ob_lamp_002.lineart.crease_threshold = 0.0

# ---- collection membership
col_collection_1.objects.link(ob_circle_001)
col_collection_1.objects.link(ob_circle)
col_collection_1.objects.link(ob_lamp)
col_collection_1.objects.link(ob_camera)
col_collection_1.objects.link(ob_lamp_001)
col_collection_1.objects.link(ob_lamp_002)

# ---- scene / render settings (as saved in the file)
scene.camera = ob_camera
scene.frame_start = 1; scene.frame_end = 250; scene.frame_set(0)
scene.render.engine = 'BLENDER_EEVEE_NEXT'
scene.render.resolution_percentage = 50
scene.render.dither_intensity = 0.0
scene.cycles.use_denoising = False
scene.cycles.samples = 10
scene.cycles.sampling_pattern = 'TABULATED_SOBOL'
scene.cycles.light_sampling_threshold = 0.0
scene.cycles.use_adaptive_sampling = False
scene.cycles.use_light_tree = False
scene.cycles.blur_glossy = 0.0
scene.cycles.volume_bounces = 1
scene.cycles.pixel_filter_type = 'GAUSSIAN'
scene.cycles.sample_clamp_indirect = 0.0
scene.view_settings.view_transform = 'Standard'
bpy.context.view_layer.update()
